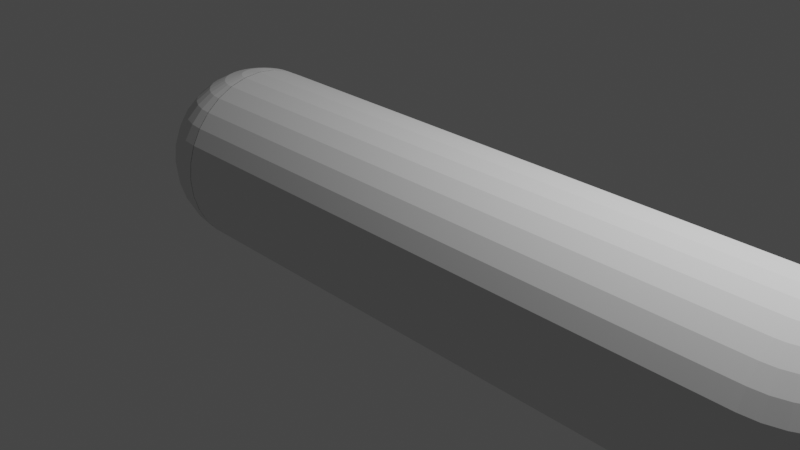 # Source: sausage.blend  (saved by Blender 3.1.7; exported with 4.5.12 LTS)
import bpy
from mathutils import Matrix  # noqa: F401  (used for matrix-valued properties, if any)

bpy.ops.wm.read_factory_settings(use_empty=True)
scene = bpy.context.scene
scene.name = 'Scene'

# ---- collections
col_collection = bpy.data.collections.new('Collection'); scene.collection.children.link(col_collection)

# ---- world
world_world = bpy.data.worlds.new('World'); scene.world = world_world
world_world.use_nodes = True; world_world.node_tree.nodes.clear()
_N = world_world.node_tree.nodes; _L = world_world.node_tree.links
n0 = _N.new('ShaderNodeOutputWorld'); n0.name = 'World Output'; n0.location = (300, 300)
n1 = _N.new('ShaderNodeBackground'); n1.name = 'Background'; n1.location = (10, 300)
n1.inputs[0].default_value = (0.05088, 0.05088, 0.05088, 1.0)
_L.new(n1.outputs[0], n0.inputs[0])
n0.is_active_output = True
world_world.color = (0.05088, 0.05088, 0.05088)
world_world.use_sun_shadow = False
world_world.sun_shadow_jitter_overblur = 0.0

# ---- cameras
cam_camera = bpy.data.cameras.new('Camera')
cam_camera.clip_end = 100.0
cam_camera.ortho_scale = 7.314

# ---- lights
light_light = bpy.data.lights.new('Light', 'POINT')
light_light.transmission_factor = 0.0
light_light.energy = 1000.0
light_light.shadow_soft_size = 0.1
light_light.shadow_maximum_resolution = 0.006
light_light.use_absolute_resolution = True

# ---- meshes
me_cylinder = bpy.data.meshes.new('Cylinder')
me_cylinder.from_pydata([(5.46e-08, 1.0, -2.249), (-1.475e-07, 1.0, 4.374), (0.1951, 0.9808, -2.249), (0.1951, 0.9808, 4.374), (0.3827, 0.9239, -2.249), (0.3827, 0.9239, 4.374), (0.5556, 0.8315, -2.249), (0.5556, 0.8315, 4.374), (0.7071, 0.7071, -2.249), (0.7071, 0.7071, 4.374), (0.8315, 0.5556, -2.249), (0.8315, 0.5556, 4.374), (0.9239, 0.3827, -2.249), (0.9239, 0.3827, 4.374), (0.9808, 0.1951, -2.249), (0.9808, 0.1951, 4.374), (1.0, -4.371e-08, -2.249), (1.0, -4.371e-08, 4.374), (0.9808, -0.1951, -2.249), (0.9808, -0.1951, 4.374), (0.9239, -0.3827, -2.249), (0.9239, -0.3827, 4.374), (0.8315, -0.5556, -2.249), (0.8315, -0.5556, 4.374), (0.7071, -0.7071, -2.249), (0.7071, -0.7071, 4.374), (0.5556, -0.8315, -2.249), (0.5556, -0.8315, 4.374), (0.3827, -0.9239, -2.249), (0.3827, -0.9239, 4.374), (0.1951, -0.9808, -2.249), (0.1951, -0.9808, 4.374), (-3.282e-08, -1.0, -2.249), (-2.349e-07, -1.0, 4.374), (-0.1951, -0.9808, -2.249), (-0.1951, -0.9808, 4.374), (-0.3827, -0.9239, -2.249), (-0.3827, -0.9239, 4.374), (-0.5556, -0.8315, -2.249), (-0.5556, -0.8315, 4.374), (-0.7071, -0.7071, -2.249), (-0.7071, -0.7071, 4.374), (-0.8315, -0.5556, -2.249), (-0.8315, -0.5556, 4.374), (-0.9239, -0.3827, -2.249), (-0.9239, -0.3827, 4.374), (-0.9808, -0.1951, -2.249), (-0.9808, -0.1951, 4.374), (-1.0, 1.192e-08, -2.249), (-1.0, 1.192e-08, 4.374), (-0.9808, 0.1951, -2.249), (-0.9808, 0.1951, 4.374), (-0.9239, 0.3827, -2.249), (-0.9239, 0.3827, 4.374), (-0.8315, 0.5556, -2.249), (-0.8315, 0.5556, 4.374), (-0.7071, 0.7071, -2.249), (-0.7071, 0.7071, 4.374), (-0.5556, 0.8315, -2.249), (-0.5556, 0.8315, 4.374), (-0.3827, 0.9239, -2.249), (-0.3827, 0.9239, 4.374), (-0.1951, 0.9808, -2.249), (-0.1951, 0.9808, 4.374), (0.9239, 0.3827, -2.254), (0.8315, 0.5556, -2.254), (0.7071, 0.7071, -2.254), (0.5556, 0.8315, -2.254), (0.3827, 0.9239, -2.254), (0.1951, 0.9808, -2.254), (1.422e-07, 1.0, -2.254), (-0.3827, 0.9239, -2.254), (-0.5556, 0.8315, -2.254), (-0.7071, 0.7071, -2.254), (-0.8315, 0.5556, -2.254), (-0.9239, 0.3827, -2.254), (-0.9808, 0.1951, -2.254), (0.9808, 0.1951, -2.254), (-0.9808, 0.1951, 4.373), (-0.9239, 0.3827, 4.373), (-0.8315, 0.5556, 4.373), (-0.7071, 0.7071, 4.373), (-0.5556, 0.8315, 4.373), (-0.3827, 0.9239, 4.373), (-0.1951, 0.9808, 4.373), (0.5556, 0.8315, 4.373), (0.7071, 0.7071, 4.373), (0.8315, 0.5556, 4.373), (-0.9808, 0.1913, 4.411), (-0.9239, 0.3753, 4.448), (-0.8315, 0.5449, 4.482), (-0.7071, 0.6935, 4.511), (-0.5556, 0.8155, 4.535), (-0.3827, 0.9061, 4.554), (-0.1951, 0.9619, 4.565), (-1.56e-07, 0.9808, 4.568), (0.1951, 0.9619, 4.565), (0.3827, 0.9061, 4.554), (0.5556, 0.8155, 4.535), (0.7071, 0.6935, 4.511), (0.8315, 0.5449, 4.482), (0.9239, 0.3753, 4.448), (0.9808, 0.1913, 4.411), (-0.9808, 0.1802, 4.448), (-0.9239, 0.3536, 4.52), (-0.8315, 0.5133, 4.586), (-0.7071, 0.6533, 4.644), (-0.5556, 0.7682, 4.691), (-0.3827, 0.8536, 4.727), (-0.1951, 0.9061, 4.749), (-1.642e-07, 0.9239, 4.756), (0.1951, 0.9061, 4.749), (0.3827, 0.8536, 4.727), (0.5556, 0.7682, 4.691), (0.7071, 0.6533, 4.644), (0.8315, 0.5133, 4.586), (0.9239, 0.3536, 4.52), (0.9808, 0.1802, 4.448), (-0.9808, 0.1622, 4.482), (-0.9239, 0.3182, 4.586), (-0.8315, 0.4619, 4.682), (-0.7071, 0.5879, 4.766), (-0.5556, 0.6913, 4.835), (-0.3827, 0.7682, 4.887), (-0.1951, 0.8155, 4.918), (-1.717e-07, 0.8315, 4.929), (0.1951, 0.8155, 4.918), (0.3827, 0.7682, 4.887), (0.5556, 0.6913, 4.835), (0.7071, 0.5879, 4.766), (0.8315, 0.4619, 4.682), (0.9239, 0.3182, 4.586), (0.9808, 0.1622, 4.482), (-0.9808, 0.1379, 4.511), (-0.9239, 0.2706, 4.644), (-0.8315, 0.3928, 4.766), (-0.7071, 0.5, 4.873), (-0.5556, 0.5879, 4.961), (-0.3827, 0.6533, 5.027), (-0.1951, 0.6935, 5.067), (-1.784e-07, 0.7071, 5.08), (0.1951, 0.6935, 5.067), (0.3827, 0.6533, 5.027), (0.5556, 0.5879, 4.961), (0.7071, 0.5, 4.873), (0.8315, 0.3928, 4.766), (0.9239, 0.2706, 4.644), (0.9808, 0.1379, 4.511), (-0.9808, 0.1084, 4.535), (-0.9239, 0.2126, 4.691), (-0.8315, 0.3087, 4.835), (-0.7071, 0.3928, 4.961), (-0.5556, 0.4619, 5.065), (-0.3827, 0.5133, 5.141), (-0.1951, 0.5449, 5.189), (-1.838e-07, 0.5556, 5.205), (0.1951, 0.5449, 5.189), (0.3827, 0.5133, 5.141), (0.5556, 0.4619, 5.065), (0.7071, 0.3928, 4.961), (0.8315, 0.3087, 4.835), (0.9239, 0.2126, 4.691), (0.9808, 0.1084, 4.535), (-0.9808, 0.07466, 4.554), (-0.9239, 0.1464, 4.727), (-0.8315, 0.2126, 4.887), (-0.7071, 0.2706, 5.027), (-0.5556, 0.3182, 5.141), (-0.3827, 0.3536, 5.227), (-0.1951, 0.3753, 5.279), (-1.878e-07, 0.3827, 5.297), (0.1951, 0.3753, 5.279), (0.3827, 0.3536, 5.227), (0.5556, 0.3182, 5.141), (0.7071, 0.2706, 5.027), (0.8315, 0.2126, 4.887), (0.9239, 0.1464, 4.727), (0.9808, 0.07466, 4.554), (-0.9808, 0.03806, 4.565), (-0.9239, 0.07466, 4.749), (-0.8315, 0.1084, 4.918), (-0.7071, 0.1379, 5.067), (-0.5556, 0.1622, 5.189), (-0.3827, 0.1802, 5.279), (-0.1951, 0.1913, 5.335), (-1.903e-07, 0.1951, 5.354), (0.1951, 0.1913, 5.335), (0.3827, 0.1802, 5.279), (0.5556, 0.1622, 5.189), (0.7071, 0.1379, 5.067), (0.8315, 0.1084, 4.918), (0.9239, 0.07466, 4.749), (0.9808, 0.03806, 4.565), (-0.9808, -6.874e-08, 4.568), (-0.9239, -1.209e-07, 4.756), (-0.8315, -1.134e-07, 4.929), (-0.7071, -4.638e-08, 5.08), (-0.5556, -9.109e-08, 5.205), (-0.3827, -1.658e-08, 5.297), (-0.1951, -9.109e-08, 5.354), (-1.912e-07, -1.656e-07, 5.373), (0.1951, -9.109e-08, 5.354), (0.3827, -1.507e-07, 5.297), (0.5556, -1.06e-07, 5.205), (0.7071, -4.638e-08, 5.08), (0.8315, -1.134e-07, 4.929), (0.9239, -9.854e-08, 4.756), (0.9808, -7.619e-08, 4.568), (-0.9808, -0.03806, 4.565), (-0.9239, -0.07466, 4.749), (-0.8315, -0.1084, 4.918), (-0.7071, -0.1379, 5.067), (-0.5556, -0.1622, 5.189), (-0.3827, -0.1802, 5.279), (-0.1951, -0.1913, 5.335), (-1.903e-07, -0.1951, 5.354), (0.1951, -0.1913, 5.335), (0.3827, -0.1802, 5.279), (0.5556, -0.1622, 5.189), (0.7071, -0.1379, 5.067), (0.8315, -0.1084, 4.918), (0.9239, -0.07466, 4.749), (0.9808, -0.03806, 4.565), (-0.9808, -0.07466, 4.554), (-0.9239, -0.1464, 4.727), (-0.8315, -0.2126, 4.887), (-0.7071, -0.2706, 5.027), (-0.5556, -0.3182, 5.141), (-0.3827, -0.3536, 5.227), (-0.1951, -0.3753, 5.279), (-1.878e-07, -0.3827, 5.297), (0.1951, -0.3753, 5.279), (0.3827, -0.3536, 5.227), (0.5556, -0.3182, 5.141), (0.7071, -0.2706, 5.027), (0.8315, -0.2126, 4.887), (0.9239, -0.1464, 4.727), (0.9808, -0.07466, 4.554), (-0.9808, -0.1084, 4.535), (-0.9239, -0.2126, 4.691), (-0.8315, -0.3087, 4.835), (-0.7071, -0.3928, 4.961), (-0.5556, -0.4619, 5.065), (-0.3827, -0.5133, 5.141), (-0.1951, -0.5449, 5.189), (-1.838e-07, -0.5556, 5.205), (0.1951, -0.5449, 5.189), (0.3827, -0.5133, 5.141), (0.5556, -0.4619, 5.065), (0.7071, -0.3928, 4.961), (0.8315, -0.3087, 4.835), (0.9239, -0.2126, 4.691), (0.9808, -0.1084, 4.535), (-0.9808, -0.1379, 4.511), (-0.9239, -0.2706, 4.644), (-0.8315, -0.3928, 4.766), (-0.7071, -0.5, 4.873), (-0.5556, -0.5879, 4.961), (-0.3827, -0.6533, 5.027), (-0.1951, -0.6935, 5.067), (-1.784e-07, -0.7071, 5.08), (0.1951, -0.6935, 5.067), (0.3827, -0.6533, 5.027), (0.5556, -0.5879, 4.961), (0.7071, -0.5, 4.873), (0.8315, -0.3928, 4.766), (0.9239, -0.2706, 4.644), (0.9808, -0.1379, 4.511), (-0.9808, -0.1622, 4.482), (-0.9239, -0.3182, 4.586), (-0.8315, -0.4619, 4.682), (-0.7071, -0.5879, 4.766), (-0.5556, -0.6913, 4.835), (-0.3827, -0.7682, 4.887), (-0.1951, -0.8155, 4.918), (-1.717e-07, -0.8315, 4.929), (0.1951, -0.8155, 4.918), (0.3827, -0.7682, 4.887), (0.5556, -0.6913, 4.835), (0.7071, -0.5879, 4.766), (0.8315, -0.4619, 4.682), (0.9239, -0.3182, 4.586), (0.9808, -0.1622, 4.482), (-0.9808, -0.1802, 4.448), (-0.9239, -0.3536, 4.52), (-0.8315, -0.5133, 4.586), (-0.7071, -0.6533, 4.644), (-0.5556, -0.7682, 4.691), (-0.3827, -0.8536, 4.727), (-0.1951, -0.9061, 4.749), (-1.642e-07, -0.9239, 4.756), (0.1951, -0.9061, 4.749), (0.3827, -0.8536, 4.727), (0.5556, -0.7682, 4.691), (0.7071, -0.6533, 4.644), (0.8315, -0.5133, 4.586), (0.9239, -0.3536, 4.52), (0.9808, -0.1802, 4.448), (-0.9808, -0.1913, 4.411), (-0.9239, -0.3753, 4.448), (-0.8315, -0.5449, 4.482), (-0.7071, -0.6935, 4.511), (-0.5556, -0.8155, 4.535), (-0.3827, -0.9061, 4.554), (-0.1951, -0.9619, 4.565), (-1.56e-07, -0.9808, 4.568), (0.1951, -0.9619, 4.565), (0.3827, -0.9061, 4.554), (0.5556, -0.8155, 4.535), (0.7071, -0.6935, 4.511), (0.8315, -0.5449, 4.482), (0.9239, -0.3753, 4.448), (0.9808, -0.1913, 4.411), (-0.9808, -0.1951, 4.373), (-0.9239, -0.3827, 4.373), (-0.8315, -0.5556, 4.373), (-0.7071, -0.7071, 4.373), (-0.5556, -0.8315, 4.373), (-0.3827, -0.9239, 4.373), (-0.1951, -0.9808, 4.373), (-1.475e-07, -1.0, 4.373), (0.1951, -0.9808, 4.373), (0.3827, -0.9239, 4.373), (0.5556, -0.8315, 4.373), (0.7071, -0.7071, 4.373), (0.8315, -0.5556, 4.373), (0.9239, -0.3827, 4.373), (0.9808, -0.1951, 4.373), (1.0, -8.742e-08, -2.254), (-1.0, -1.209e-07, 4.373), (-1.475e-07, 1.0, 4.373), (0.1951, 0.9808, 4.373), (0.3827, 0.9239, 4.373), (0.9239, 0.3827, 4.373), (0.9808, 0.1951, 4.373), (1.0, -8.742e-08, 4.373), (-0.5556, -0.8315, -2.254), (-0.3827, -0.9239, -2.254), (-0.7071, -0.7071, -2.254), (-0.8315, -0.5556, -2.254), (-0.9239, -0.3827, -2.254), (-0.9808, -0.1951, -2.254), (0.9808, -0.1951, -2.254), (0.9239, -0.3827, -2.254), (0.8315, -0.5556, -2.254), (0.7071, -0.7071, -2.254), (0.5556, -0.8315, -2.254), (0.3827, -0.9239, -2.254), (0.1951, -0.9808, -2.254), (1.422e-07, -1.0, -2.254), (-0.1951, -0.9808, -2.254), (-0.5556, -0.8155, -2.416), (-0.3827, -0.9061, -2.434), (-0.7071, -0.6935, -2.392), (-0.8315, -0.5449, -2.362), (-0.9239, -0.3753, -2.328), (-0.9808, -0.1913, -2.292), (0.9808, -0.1913, -2.292), (0.9239, -0.3753, -2.328), (0.8315, -0.5449, -2.362), (0.7071, -0.6935, -2.392), (0.5556, -0.8155, -2.416), (0.3827, -0.9061, -2.434), (0.1951, -0.9619, -2.445), (1.507e-07, -0.9808, -2.449), (-0.1951, -0.9619, -2.445), (-0.5556, -0.7682, -2.572), (-0.3827, -0.8536, -2.607), (-0.7071, -0.6533, -2.524), (-0.8315, -0.5133, -2.466), (-0.9239, -0.3536, -2.4), (-0.9808, -0.1802, -2.328), (0.9808, -0.1802, -2.328), (-1.0, -1.682e-07, -2.254), (0.9239, -0.3536, -2.4), (0.8315, -0.5133, -2.466), (0.7071, -0.6533, -2.524), (0.5556, -0.7682, -2.572), (0.3827, -0.8536, -2.607), (0.1951, -0.9061, -2.629), (1.589e-07, -0.9239, -2.636), (-0.1951, -0.9061, -2.629), (-0.5556, -0.6913, -2.716), (-0.3827, -0.7682, -2.767), (-0.7071, -0.5879, -2.647), (-0.8315, -0.4619, -2.562), (-0.9239, -0.3182, -2.466), (-0.9808, -0.1622, -2.362), (0.9808, -0.1622, -2.362), (0.9239, -0.3182, -2.466), (0.8315, -0.4619, -2.562), (0.7071, -0.5879, -2.647), (0.5556, -0.6913, -2.716), (0.3827, -0.7682, -2.767), (0.1951, -0.8155, -2.799), (1.665e-07, -0.8315, -2.809), (-0.1951, -0.8155, -2.799), (-0.5556, -0.5879, -2.842), (-0.3827, -0.6533, -2.907), (-0.7071, -0.5, -2.754), (-0.8315, -0.3928, -2.647), (-0.9239, -0.2706, -2.524), (-0.9808, -0.1379, -2.392), (0.9808, -0.1379, -2.392), (0.9239, -0.2706, -2.524), (0.8315, -0.3928, -2.647), (0.7071, -0.5, -2.754), (0.5556, -0.5879, -2.842), (0.3827, -0.6533, -2.907), (0.1951, -0.6935, -2.947), (1.731e-07, -0.7071, -2.961), (-0.1951, -0.6935, -2.947), (-0.5556, -0.4619, -2.945), (-0.3827, -0.5133, -3.022), (-0.7071, -0.3928, -2.842), (-0.8315, -0.3087, -2.716), (-0.9239, -0.2126, -2.572), (-0.9808, -0.1084, -2.416), (0.9808, -0.1084, -2.416), (0.9239, -0.2126, -2.572), (0.8315, -0.3087, -2.716), (0.7071, -0.3928, -2.842), (0.5556, -0.4619, -2.945), (0.3827, -0.5133, -3.022), (0.1951, -0.5449, -3.069), (1.786e-07, -0.5556, -3.085), (-0.1951, -0.5449, -3.069), (-0.5556, -0.3182, -3.022), (-0.3827, -0.3536, -3.107), (-0.7071, -0.2706, -2.907), (-0.8315, -0.2126, -2.767), (-0.9239, -0.1464, -2.607), (-0.9808, -0.07466, -2.434), (0.9808, -0.07466, -2.434), (0.9239, -0.1464, -2.607), (0.8315, -0.2126, -2.767), (0.7071, -0.2706, -2.907), (0.5556, -0.3182, -3.022), (0.3827, -0.3536, -3.107), (0.1951, -0.3753, -3.16), (1.826e-07, -0.3827, -3.178), (-0.1951, -0.3753, -3.16), (-0.5556, -0.1622, -3.069), (-0.3827, -0.1802, -3.16), (-0.7071, -0.1379, -2.947), (-0.8315, -0.1084, -2.799), (-0.9239, -0.07466, -2.629), (-0.9808, -0.03806, -2.445), (0.9808, -0.03806, -2.445), (0.9239, -0.07466, -2.629), (0.8315, -0.1084, -2.799), (0.7071, -0.1379, -2.947), (0.5556, -0.1622, -3.069), (0.3827, -0.1802, -3.16), (0.1951, -0.1913, -3.216), (1.851e-07, -0.1951, -3.234), (-0.1951, -0.1913, -3.216), (-0.5556, -4.638e-08, -3.085), (-0.3827, -1.68e-09, -3.178), (-0.7071, -9.109e-08, -2.961), (-0.8315, 5.771e-09, -2.809), (-0.9239, -4.638e-08, -2.636), (-0.9808, -7.246e-08, -2.449), (0.9808, -6.874e-08, -2.449), (0.9239, -6.128e-08, -2.636), (0.8315, 5.771e-09, -2.809), (0.7071, -9.109e-08, -2.961), (0.5556, -3.148e-08, -3.085), (0.3827, 1.175e-07, -3.178), (0.1951, 7.283e-08, -3.234), (1.859e-07, 3.858e-07, -3.254), (-0.1951, 7.283e-08, -3.234), (-0.5556, 0.1622, -3.069), (-0.3827, 0.1802, -3.16), (-0.7071, 0.1379, -2.947), (-0.8315, 0.1084, -2.799), (-0.9239, 0.07466, -2.629), (-0.9808, 0.03806, -2.445), (0.9808, 0.03806, -2.445), (0.9239, 0.07466, -2.629), (0.8315, 0.1084, -2.799), (0.7071, 0.1379, -2.947), (0.5556, 0.1622, -3.069), (0.3827, 0.1802, -3.16), (0.1951, 0.1913, -3.216), (1.851e-07, 0.1951, -3.234), (-0.1951, 0.1913, -3.216), (-0.5556, 0.3182, -3.022), (-0.3827, 0.3536, -3.107), (-0.7071, 0.2706, -2.907), (-0.8315, 0.2126, -2.767), (-0.9239, 0.1464, -2.607), (-0.9808, 0.07466, -2.434), (0.9808, 0.07466, -2.434), (0.9239, 0.1464, -2.607), (0.8315, 0.2126, -2.767), (0.7071, 0.2706, -2.907), (0.5556, 0.3182, -3.022), (0.3827, 0.3536, -3.107), (0.1951, 0.3753, -3.16), (1.826e-07, 0.3827, -3.178), (-0.1951, 0.3753, -3.16), (-0.5556, 0.4619, -2.945), (-0.3827, 0.5133, -3.022), (-0.7071, 0.3928, -2.842), (-0.8315, 0.3087, -2.716), (-0.9239, 0.2126, -2.572), (-0.9808, 0.1084, -2.416), (0.9808, 0.1084, -2.416), (0.9239, 0.2126, -2.572), (0.8315, 0.3087, -2.716), (0.7071, 0.3928, -2.842), (0.5556, 0.4619, -2.945), (0.3827, 0.5133, -3.022), (0.1951, 0.5449, -3.069), (1.786e-07, 0.5556, -3.085), (-0.1951, 0.5449, -3.069), (-0.5556, 0.5879, -2.842), (-0.3827, 0.6533, -2.907), (-0.7071, 0.5, -2.754), (-0.8315, 0.3928, -2.647), (-0.9239, 0.2706, -2.524), (-0.9808, 0.1379, -2.392), (0.9808, 0.1379, -2.392), (0.9239, 0.2706, -2.524), (0.8315, 0.3928, -2.647), (0.7071, 0.5, -2.754), (0.5556, 0.5879, -2.842), (0.3827, 0.6533, -2.907), (0.1951, 0.6935, -2.947), (1.731e-07, 0.7071, -2.961), (-0.1951, 0.6935, -2.947), (-0.5556, 0.6913, -2.716), (-0.3827, 0.7682, -2.767), (-0.7071, 0.5879, -2.647), (-0.8315, 0.4619, -2.562), (-0.9239, 0.3182, -2.466), (-0.9808, 0.1622, -2.362), (0.9808, 0.1622, -2.362), (0.9239, 0.3182, -2.466), (0.8315, 0.4619, -2.562), (0.7071, 0.5879, -2.647), (0.5556, 0.6913, -2.716), (0.3827, 0.7682, -2.767), (0.1951, 0.8155, -2.799), (1.665e-07, 0.8315, -2.809), (-0.1951, 0.8155, -2.799), (-0.5556, 0.7682, -2.572), (-0.3827, 0.8536, -2.607), (-0.7071, 0.6533, -2.524), (-0.8315, 0.5133, -2.466), (-0.9239, 0.3536, -2.4), (-0.9808, 0.1802, -2.328), (0.9808, 0.1802, -2.328), (0.9239, 0.3536, -2.4), (0.8315, 0.5133, -2.466), (0.7071, 0.6533, -2.524), (0.5556, 0.7682, -2.572), (0.3827, 0.8536, -2.607), (0.1951, 0.9061, -2.629), (1.589e-07, 0.9239, -2.636), (-0.1951, 0.9061, -2.629), (-0.5556, 0.8155, -2.416), (-0.3827, 0.9061, -2.434), (-0.7071, 0.6935, -2.392), (-0.8315, 0.5449, -2.362), (-0.9239, 0.3753, -2.328), (-0.9808, 0.1913, -2.292), (0.9808, 0.1913, -2.292), (0.9239, 0.3753, -2.328), (0.8315, 0.5449, -2.362), (0.7071, 0.6935, -2.392), (0.5556, 0.8155, -2.416), (0.3827, 0.9061, -2.434), (0.1951, 0.9619, -2.445), (1.507e-07, 0.9808, -2.449), (-0.1951, 0.9619, -2.445), (-0.1951, 0.9808, -2.254)], [], [(0, 1, 3, 2), (2, 3, 5, 4), (4, 5, 7, 6), (6, 7, 9, 8), (8, 9, 11, 10), (10, 11, 13, 12), (12, 13, 15, 14), (14, 15, 17, 16), (16, 17, 19, 18), (18, 19, 21, 20), (20, 21, 23, 22), (22, 23, 25, 24), (24, 25, 27, 26), (26, 27, 29, 28), (28, 29, 31, 30), (30, 31, 33, 32), (32, 33, 35, 34), (34, 35, 37, 36), (36, 37, 39, 38), (38, 39, 41, 40), (40, 41, 43, 42), (42, 43, 45, 44), (44, 45, 47, 46), (46, 47, 49, 48), (48, 49, 51, 50), (50, 51, 53, 52), (52, 53, 55, 54), (54, 55, 57, 56), (56, 57, 59, 58), (58, 59, 61, 60), (3, 1, 63, 61, 59, 57, 55, 53, 51, 49, 47, 45, 43, 41, 39, 37, 35, 33, 31, 29, 27, 25, 23, 21, 19, 17, 15, 13, 11, 9, 7, 5), (60, 61, 63, 62), (62, 63, 1, 0), (0, 2, 4, 6, 8, 10, 12, 14, 16, 18, 20, 22, 24, 26, 28, 30, 32, 34, 36, 38, 40, 42, 44, 46, 48, 50, 52, 54, 56, 58, 60, 62), (335, 334, 102), (331, 330, 95, 96), (79, 78, 88, 89), (332, 331, 96, 97), (80, 79, 89, 90), (85, 332, 97, 98), (81, 80, 90, 91), (86, 85, 98, 99), (82, 81, 91, 92), (87, 86, 99, 100), (83, 82, 92, 93), (333, 87, 100, 101), (84, 83, 93, 94), (334, 333, 101, 102), (330, 84, 94, 95), (78, 329, 88), (102, 101, 116, 117), (95, 94, 109, 110), (88, 329, 103), (335, 102, 117), (96, 95, 110, 111), (89, 88, 103, 104), (97, 96, 111, 112), (90, 89, 104, 105), (98, 97, 112, 113), (91, 90, 105, 106), (99, 98, 113, 114), (92, 91, 106, 107), (100, 99, 114, 115), (93, 92, 107, 108), (101, 100, 115, 116), (94, 93, 108, 109), (106, 105, 120, 121), (114, 113, 128, 129), (107, 106, 121, 122), (115, 114, 129, 130), (108, 107, 122, 123), (116, 115, 130, 131), (109, 108, 123, 124), (117, 116, 131, 132), (110, 109, 124, 125), (103, 329, 118), (335, 117, 132), (111, 110, 125, 126), (104, 103, 118, 119), (112, 111, 126, 127), (105, 104, 119, 120), (113, 112, 127, 128), (125, 124, 139, 140), (118, 329, 133), (335, 132, 147), (126, 125, 140, 141), (119, 118, 133, 134), (127, 126, 141, 142), (120, 119, 134, 135), (128, 127, 142, 143), (121, 120, 135, 136), (129, 128, 143, 144), (122, 121, 136, 137), (130, 129, 144, 145), (123, 122, 137, 138), (131, 130, 145, 146), (124, 123, 138, 139), (132, 131, 146, 147), (144, 143, 158, 159), (137, 136, 151, 152), (145, 144, 159, 160), (138, 137, 152, 153), (146, 145, 160, 161), (139, 138, 153, 154), (147, 146, 161, 162), (140, 139, 154, 155), (133, 329, 148), (335, 147, 162), (141, 140, 155, 156), (134, 133, 148, 149), (142, 141, 156, 157), (135, 134, 149, 150), (143, 142, 157, 158), (136, 135, 150, 151), (335, 162, 177), (156, 155, 170, 171), (149, 148, 163, 164), (157, 156, 171, 172), (150, 149, 164, 165), (158, 157, 172, 173), (151, 150, 165, 166), (159, 158, 173, 174), (152, 151, 166, 167), (160, 159, 174, 175), (153, 152, 167, 168), (161, 160, 175, 176), (154, 153, 168, 169), (162, 161, 176, 177), (155, 154, 169, 170), (148, 329, 163), (175, 174, 189, 190), (168, 167, 182, 183), (176, 175, 190, 191), (169, 168, 183, 184), (177, 176, 191, 192), (170, 169, 184, 185), (163, 329, 178), (335, 177, 192), (171, 170, 185, 186), (164, 163, 178, 179), (172, 171, 186, 187), (165, 164, 179, 180), (173, 172, 187, 188), (166, 165, 180, 181), (174, 173, 188, 189), (167, 166, 181, 182), (179, 178, 193, 194), (187, 186, 201, 202), (180, 179, 194, 195), (188, 187, 202, 203), (181, 180, 195, 196), (189, 188, 203, 204), (182, 181, 196, 197), (190, 189, 204, 205), (183, 182, 197, 198), (191, 190, 205, 206), (184, 183, 198, 199), (192, 191, 206, 207), (185, 184, 199, 200), (178, 329, 193), (335, 192, 207), (186, 185, 200, 201), (198, 197, 212, 213), (206, 205, 220, 221), (199, 198, 213, 214), (207, 206, 221, 222), (200, 199, 214, 215), (193, 329, 208), (335, 207, 222), (201, 200, 215, 216), (194, 193, 208, 209), (202, 201, 216, 217), (195, 194, 209, 210), (203, 202, 217, 218), (196, 195, 210, 211), (204, 203, 218, 219), (197, 196, 211, 212), (205, 204, 219, 220), (217, 216, 231, 232), (210, 209, 224, 225), (218, 217, 232, 233), (211, 210, 225, 226), (219, 218, 233, 234), (212, 211, 226, 227), (220, 219, 234, 235), (213, 212, 227, 228), (221, 220, 235, 236), (214, 213, 228, 229), (222, 221, 236, 237), (215, 214, 229, 230), (208, 329, 223), (335, 222, 237), (216, 215, 230, 231), (209, 208, 223, 224), (236, 235, 250, 251), (229, 228, 243, 244), (237, 236, 251, 252), (230, 229, 244, 245), (223, 329, 238), (335, 237, 252), (231, 230, 245, 246), (224, 223, 238, 239), (232, 231, 246, 247), (225, 224, 239, 240), (233, 232, 247, 248), (226, 225, 240, 241), (234, 233, 248, 249), (227, 226, 241, 242), (235, 234, 249, 250), (228, 227, 242, 243), (240, 239, 254, 255), (248, 247, 262, 263), (241, 240, 255, 256), (249, 248, 263, 264), (242, 241, 256, 257), (250, 249, 264, 265), (243, 242, 257, 258), (251, 250, 265, 266), (244, 243, 258, 259), (252, 251, 266, 267), (245, 244, 259, 260), (238, 329, 253), (335, 252, 267), (246, 245, 260, 261), (239, 238, 253, 254), (247, 246, 261, 262), (259, 258, 273, 274), (267, 266, 281, 282), (260, 259, 274, 275), (253, 329, 268), (335, 267, 282), (261, 260, 275, 276), (254, 253, 268, 269), (262, 261, 276, 277), (255, 254, 269, 270), (263, 262, 277, 278), (256, 255, 270, 271), (264, 263, 278, 279), (257, 256, 271, 272), (265, 264, 279, 280), (258, 257, 272, 273), (266, 265, 280, 281), (278, 277, 292, 293), (271, 270, 285, 286), (279, 278, 293, 294), (272, 271, 286, 287), (280, 279, 294, 295), (273, 272, 287, 288), (281, 280, 295, 296), (274, 273, 288, 289), (282, 281, 296, 297), (275, 274, 289, 290), (268, 329, 283), (335, 282, 297), (276, 275, 290, 291), (269, 268, 283, 284), (277, 276, 291, 292), (270, 269, 284, 285), (297, 296, 311, 312), (290, 289, 304, 305), (283, 329, 298), (335, 297, 312), (291, 290, 305, 306), (284, 283, 298, 299), (292, 291, 306, 307), (285, 284, 299, 300), (293, 292, 307, 308), (286, 285, 300, 301), (294, 293, 308, 309), (287, 286, 301, 302), (295, 294, 309, 310), (288, 287, 302, 303), (296, 295, 310, 311), (289, 288, 303, 304), (309, 308, 323, 324), (302, 301, 316, 317), (310, 309, 324, 325), (303, 302, 317, 318), (311, 310, 325, 326), (304, 303, 318, 319), (312, 311, 326, 327), (305, 304, 319, 320), (298, 329, 313), (335, 312, 327), (306, 305, 320, 321), (299, 298, 313, 314), (307, 306, 321, 322), (300, 299, 314, 315), (308, 307, 322, 323), (301, 300, 315, 316), (340, 341, 356, 355), (348, 349, 364, 363), (345, 346, 361, 360), (350, 337, 352, 365), (342, 343, 358, 357), (338, 339, 354, 353), (346, 347, 362, 361), (328, 342, 357), (336, 338, 353, 351), (343, 344, 359, 358), (341, 373, 356), (344, 345, 360, 359), (337, 336, 351, 352), (339, 340, 355, 354), (349, 350, 365, 364), (347, 348, 363, 362), (351, 353, 368, 366), (358, 359, 375, 374), (356, 373, 371), (359, 360, 376, 375), (352, 351, 366, 367), (364, 365, 381, 380), (354, 355, 370, 369), (362, 363, 379, 378), (355, 356, 371, 370), (363, 364, 380, 379), (360, 361, 377, 376), (365, 352, 367, 381), (357, 358, 374, 372), (353, 354, 369, 368), (361, 362, 378, 377), (328, 357, 372), (376, 377, 392, 391), (381, 367, 383, 396), (372, 374, 389, 388), (368, 369, 385, 384), (377, 378, 393, 392), (328, 372, 388), (366, 368, 384, 382), (374, 375, 390, 389), (371, 373, 387), (375, 376, 391, 390), (367, 366, 382, 383), (369, 370, 386, 385), (380, 381, 396, 395), (378, 379, 394, 393), (370, 371, 387, 386), (379, 380, 395, 394), (387, 373, 402), (390, 391, 406, 405), (383, 382, 397, 398), (385, 386, 401, 400), (395, 396, 411, 410), (393, 394, 409, 408), (386, 387, 402, 401), (394, 395, 410, 409), (391, 392, 407, 406), (396, 383, 398, 411), (388, 389, 404, 403), (384, 385, 400, 399), (392, 393, 408, 407), (328, 388, 403), (382, 384, 399, 397), (389, 390, 405, 404), (411, 398, 413, 426), (403, 404, 419, 418), (399, 400, 415, 414), (407, 408, 423, 422), (328, 403, 418), (397, 399, 414, 412), (404, 405, 420, 419), (402, 373, 417), (405, 406, 421, 420), (398, 397, 412, 413), (400, 401, 416, 415), (410, 411, 426, 425), (408, 409, 424, 423), (401, 402, 417, 416), (409, 410, 425, 424), (406, 407, 422, 421), (420, 421, 436, 435), (413, 412, 427, 428), (415, 416, 431, 430), (425, 426, 441, 440), (423, 424, 439, 438), (416, 417, 432, 431), (424, 425, 440, 439), (421, 422, 437, 436), (426, 413, 428, 441), (418, 419, 434, 433), (414, 415, 430, 429), (422, 423, 438, 437), (328, 418, 433), (412, 414, 429, 427), (419, 420, 435, 434), (417, 373, 432), (433, 434, 449, 448), (429, 430, 445, 444), (437, 438, 453, 452), (328, 433, 448), (427, 429, 444, 442), (434, 435, 450, 449), (432, 373, 447), (435, 436, 451, 450), (428, 427, 442, 443), (430, 431, 446, 445), (440, 441, 456, 455), (438, 439, 454, 453), (431, 432, 447, 446), (439, 440, 455, 454), (436, 437, 452, 451), (441, 428, 443, 456), (443, 442, 457, 458), (445, 446, 461, 460), (455, 456, 471, 470), (453, 454, 469, 468), (446, 447, 462, 461), (454, 455, 470, 469), (451, 452, 467, 466), (456, 443, 458, 471), (448, 449, 464, 463), (444, 445, 460, 459), (452, 453, 468, 467), (328, 448, 463), (442, 444, 459, 457), (449, 450, 465, 464), (447, 373, 462), (450, 451, 466, 465), (459, 460, 475, 474), (467, 468, 483, 482), (328, 463, 478), (457, 459, 474, 472), (464, 465, 480, 479), (462, 373, 477), (465, 466, 481, 480), (458, 457, 472, 473), (460, 461, 476, 475), (470, 471, 486, 485), (468, 469, 484, 483), (461, 462, 477, 476), (469, 470, 485, 484), (466, 467, 482, 481), (471, 458, 473, 486), (463, 464, 479, 478), (485, 486, 501, 500), (483, 484, 499, 498), (476, 477, 492, 491), (484, 485, 500, 499), (481, 482, 497, 496), (486, 473, 488, 501), (478, 479, 494, 493), (474, 475, 490, 489), (482, 483, 498, 497), (328, 478, 493), (472, 474, 489, 487), (479, 480, 495, 494), (477, 373, 492), (480, 481, 496, 495), (473, 472, 487, 488), (475, 476, 491, 490), (328, 493, 508), (487, 489, 504, 502), (494, 495, 510, 509), (492, 373, 507), (495, 496, 511, 510), (488, 487, 502, 503), (490, 491, 506, 505), (500, 501, 516, 515), (498, 499, 514, 513), (491, 492, 507, 506), (499, 500, 515, 514), (496, 497, 512, 511), (501, 488, 503, 516), (493, 494, 509, 508), (489, 490, 505, 504), (497, 498, 513, 512), (506, 507, 522, 521), (514, 515, 530, 529), (511, 512, 527, 526), (516, 503, 518, 531), (508, 509, 524, 523), (504, 505, 520, 519), (512, 513, 528, 527), (328, 508, 523), (502, 504, 519, 517), (509, 510, 525, 524), (507, 373, 522), (510, 511, 526, 525), (503, 502, 517, 518), (505, 506, 521, 520), (515, 516, 531, 530), (513, 514, 529, 528), (517, 519, 534, 532), (524, 525, 540, 539), (522, 373, 537), (525, 526, 541, 540), (518, 517, 532, 533), (520, 521, 536, 535), (530, 531, 546, 545), (528, 529, 544, 543), (521, 522, 537, 536), (529, 530, 545, 544), (526, 527, 542, 541), (531, 518, 533, 546), (523, 524, 539, 538), (519, 520, 535, 534), (527, 528, 543, 542), (328, 523, 538), (544, 545, 560, 559), (541, 542, 557, 556), (546, 533, 548, 561), (538, 539, 554, 553), (534, 535, 550, 549), (542, 543, 558, 557), (328, 538, 553), (532, 534, 549, 547), (539, 540, 555, 554), (537, 373, 552), (540, 541, 556, 555), (533, 532, 547, 548), (535, 536, 551, 550), (545, 546, 561, 560), (543, 544, 559, 558), (536, 537, 552, 551), (554, 555, 570, 569), (552, 373, 567), (555, 556, 571, 570), (548, 547, 562, 563), (550, 551, 566, 565), (560, 561, 576, 575), (558, 559, 574, 573), (551, 552, 567, 566), (559, 560, 575, 574), (556, 557, 572, 571), (561, 548, 563, 576), (553, 554, 569, 568), (549, 550, 565, 564), (557, 558, 573, 572), (328, 553, 568), (547, 549, 564, 562), (571, 572, 67, 66), (576, 563, 71, 577), (568, 569, 64, 77), (564, 565, 74, 73), (572, 573, 68, 67), (328, 568, 77), (562, 564, 73, 72), (569, 570, 65, 64), (567, 373, 76), (570, 571, 66, 65), (563, 562, 72, 71), (565, 566, 75, 74), (575, 576, 577, 70), (573, 574, 69, 68), (566, 567, 76, 75), (574, 575, 70, 69)])
_uv = me_cylinder.uv_layers.new(name='UVMap')
_uv.uv.foreach_set('vector', [1.0, 0.5, 1.0, 1.0, 0.9688, 1.0, 0.9688, 0.5, 0.9688, 0.5, 0.9688, 1.0, 0.9375, 1.0, 0.9375, 0.5, 0.9375, 0.5, 0.9375, 1.0, 0.9062, 1.0, 0.9062, 0.5, 0.9062, 0.5, 0.9062, 1.0, 0.875, 1.0, 0.875, 0.5, 0.875, 0.5, 0.875, 1.0, 0.8438, 1.0, 0.8438, 0.5, 0.8438, 0.5, 0.8438, 1.0, 0.8125, 1.0, 0.8125, 0.5, 0.8125, 0.5, 0.8125, 1.0, 0.7812, 1.0, 0.7812, 0.5, 0.7812, 0.5, 0.7812, 1.0, 0.75, 1.0, 0.75, 0.5, 0.75, 0.5, 0.75, 1.0, 0.7188, 1.0, 0.7188, 0.5, 0.7188, 0.5, 0.7188, 1.0, 0.6875, 1.0, 0.6875, 0.5, 0.6875, 0.5, 0.6875, 1.0, 0.6562, 1.0, 0.6562, 0.5, 0.6562, 0.5, 0.6562, 1.0, 0.625, 1.0, 0.625, 0.5, 0.625, 0.5, 0.625, 1.0, 0.5938, 1.0, 0.5938, 0.5, 0.5938, 0.5, 0.5938, 1.0, 0.5625, 1.0, 0.5625, 0.5, 0.5625, 0.5, 0.5625, 1.0, 0.5312, 1.0, 0.5312, 0.5, 0.5312, 0.5, 0.5312, 1.0, 0.5, 1.0, 0.5, 0.5, 0.5, 0.5, 0.5, 1.0, 0.4688, 1.0, 0.4688, 0.5, 0.4688, 0.5, 0.4688, 1.0, 0.4375, 1.0, 0.4375, 0.5, 0.4375, 0.5, 0.4375, 1.0, 0.4062, 1.0, 0.4062, 0.5, 0.4062, 0.5, 0.4062, 1.0, 0.375, 1.0, 0.375, 0.5, 0.375, 0.5, 0.375, 1.0, 0.3438, 1.0, 0.3438, 0.5, 0.3438, 0.5, 0.3438, 1.0, 0.3125, 1.0, 0.3125, 0.5, 0.3125, 0.5, 0.3125, 1.0, 0.2812, 1.0, 0.2812, 0.5, 0.2812, 0.5, 0.2812, 1.0, 0.25, 1.0, 0.25, 0.5, 0.25, 0.5, 0.25, 1.0, 0.2188, 1.0, 0.2188, 0.5, 0.2188, 0.5, 0.2188, 1.0, 0.1875, 1.0, 0.1875, 0.5, 0.1875, 0.5, 0.1875, 1.0, 0.1562, 1.0, 0.1562, 0.5, 0.1562, 0.5, 0.1562, 1.0, 0.125, 1.0, 0.125, 0.5, 0.125, 0.5, 0.125, 1.0, 0.09375, 1.0, 0.09375, 0.5, 0.09375, 0.5, 0.09375, 1.0, 0.0625, 1.0, 0.0625, 0.5, 0.2968, 0.4854, 0.25, 0.49, 0.2032, 0.4854, 0.1582, 0.4717, 0.1167, 0.4496, 0.08029, 0.4197, 0.05045, 0.3833, 0.02827, 0.3418, 0.01461, 0.2968, 0.01, 0.25, 0.01461, 0.2032, 0.02827, 0.1582, 0.05045, 0.1167, 0.08029, 0.08029, 0.1167, 0.05045, 0.1582, 0.02827, 0.2032, 0.01461, 0.25, 0.01, 0.2968, 0.01461, 0.3418, 0.02827, 0.3833, 0.05045, 0.4197, 0.08029, 0.4496, 0.1167, 0.4717, 0.1582, 0.4854, 0.2032, 0.49, 0.25, 0.4854, 0.2968, 0.4717, 0.3418, 0.4496, 0.3833, 0.4197, 0.4197, 0.3833, 0.4496, 0.3418, 0.4717, 0.0625, 0.5, 0.0625, 1.0, 0.03125, 1.0, 0.03125, 0.5, 0.03125, 0.5, 0.03125, 1.0, 0.0, 1.0, 0.0, 0.5, 0.75, 0.49, 0.7968, 0.4854, 0.8418, 0.4717, 0.8833, 0.4496, 0.9197, 0.4197, 0.9496, 0.3833, 0.9717, 0.3418, 0.9854, 0.2968, 0.99, 0.25, 0.9854, 0.2032, 0.9717, 0.1582, 0.9496, 0.1167, 0.9197, 0.08029, 0.8833, 0.05045, 0.8418, 0.02827, 0.7968, 0.01461, 0.75, 0.01, 0.7032, 0.01461, 0.6582, 0.02827, 0.6167, 0.05045, 0.5803, 0.08029, 0.5504, 0.1167, 0.5283, 0.1582, 0.5146, 0.2032, 0.51, 0.25, 0.5146, 0.2968, 0.5283, 0.3418, 0.5504, 0.3833, 0.5803, 0.4197, 0.6167, 0.4496, 0.6582, 0.4717, 0.7032, 0.4854, 0.7344, 0.0, 0.75, 0.0625, 0.7188, 0.0625, 0.75, 0.4375, 0.75, 0.5, 0.7188, 0.5, 0.7188, 0.4375, 0.75, 0.875, 0.75, 0.9375, 0.7188, 0.9375, 0.7188, 0.875, 0.75, 0.375, 0.75, 0.4375, 0.7188, 0.4375, 0.7188, 0.375, 0.75, 0.8125, 0.75, 0.875, 0.7188, 0.875, 0.7188, 0.8125, 0.75, 0.3125, 0.75, 0.375, 0.7188, 0.375, 0.7188, 0.3125, 0.75, 0.75, 0.75, 0.8125, 0.7188, 0.8125, 0.7188, 0.75, 0.75, 0.25, 0.75, 0.3125, 0.7188, 0.3125, 0.7188, 0.25, 0.75, 0.6875, 0.75, 0.75, 0.7188, 0.75, 0.7188, 0.6875, 0.75, 0.1875, 0.75, 0.25, 0.7188, 0.25, 0.7188, 0.1875, 0.75, 0.625, 0.75, 0.6875, 0.7188, 0.6875, 0.7188, 0.625, 0.75, 0.125, 0.75, 0.1875, 0.7188, 0.1875, 0.7188, 0.125, 0.75, 0.5625, 0.75, 0.625, 0.7188, 0.625, 0.7188, 0.5625, 0.75, 0.0625, 0.75, 0.125, 0.7188, 0.125, 0.7188, 0.0625, 0.75, 0.5, 0.75, 0.5625, 0.7188, 0.5625, 0.7188, 0.5, 0.75, 0.9375, 0.7344, 1.0, 0.7188, 0.9375, 0.7188, 0.0625, 0.7188, 0.125, 0.6875, 0.125, 0.6875, 0.0625, 0.7188, 0.5, 0.7188, 0.5625, 0.6875, 0.5625, 0.6875, 0.5, 0.7188, 0.9375, 0.7031, 1.0, 0.6875, 0.9375, 0.7031, 0.0, 0.7188, 0.0625, 0.6875, 0.0625, 0.7188, 0.4375, 0.7188, 0.5, 0.6875, 0.5, 0.6875, 0.4375, 0.7188, 0.875, 0.7188, 0.9375, 0.6875, 0.9375, 0.6875, 0.875, 0.7188, 0.375, 0.7188, 0.4375, 0.6875, 0.4375, 0.6875, 0.375, 0.7188, 0.8125, 0.7188, 0.875, 0.6875, 0.875, 0.6875, 0.8125, 0.7188, 0.3125, 0.7188, 0.375, 0.6875, 0.375, 0.6875, 0.3125, 0.7188, 0.75, 0.7188, 0.8125, 0.6875, 0.8125, 0.6875, 0.75, 0.7188, 0.25, 0.7188, 0.3125, 0.6875, 0.3125, 0.6875, 0.25, 0.7188, 0.6875, 0.7188, 0.75, 0.6875, 0.75, 0.6875, 0.6875, 0.7188, 0.1875, 0.7188, 0.25, 0.6875, 0.25, 0.6875, 0.1875, 0.7188, 0.625, 0.7188, 0.6875, 0.6875, 0.6875, 0.6875, 0.625, 0.7188, 0.125, 0.7188, 0.1875, 0.6875, 0.1875, 0.6875, 0.125, 0.7188, 0.5625, 0.7188, 0.625, 0.6875, 0.625, 0.6875, 0.5625, 0.6875, 0.75, 0.6875, 0.8125, 0.6562, 0.8125, 0.6562, 0.75, 0.6875, 0.25, 0.6875, 0.3125, 0.6562, 0.3125, 0.6562, 0.25, 0.6875, 0.6875, 0.6875, 0.75, 0.6562, 0.75, 0.6562, 0.6875, 0.6875, 0.1875, 0.6875, 0.25, 0.6562, 0.25, 0.6562, 0.1875, 0.6875, 0.625, 0.6875, 0.6875, 0.6562, 0.6875, 0.6562, 0.625, 0.6875, 0.125, 0.6875, 0.1875, 0.6562, 0.1875, 0.6562, 0.125, 0.6875, 0.5625, 0.6875, 0.625, 0.6562, 0.625, 0.6562, 0.5625, 0.6875, 0.0625, 0.6875, 0.125, 0.6562, 0.125, 0.6562, 0.0625, 0.6875, 0.5, 0.6875, 0.5625, 0.6562, 0.5625, 0.6562, 0.5, 0.6875, 0.9375, 0.6719, 1.0, 0.6562, 0.9375, 0.6719, 0.0, 0.6875, 0.0625, 0.6562, 0.0625, 0.6875, 0.4375, 0.6875, 0.5, 0.6562, 0.5, 0.6562, 0.4375, 0.6875, 0.875, 0.6875, 0.9375, 0.6562, 0.9375, 0.6562, 0.875, 0.6875, 0.375, 0.6875, 0.4375, 0.6562, 0.4375, 0.6562, 0.375, 0.6875, 0.8125, 0.6875, 0.875, 0.6562, 0.875, 0.6562, 0.8125, 0.6875, 0.3125, 0.6875, 0.375, 0.6562, 0.375, 0.6562, 0.3125, 0.6562, 0.5, 0.6562, 0.5625, 0.625, 0.5625, 0.625, 0.5, 0.6562, 0.9375, 0.6406, 1.0, 0.625, 0.9375, 0.6406, 0.0, 0.6562, 0.0625, 0.625, 0.0625, 0.6562, 0.4375, 0.6562, 0.5, 0.625, 0.5, 0.625, 0.4375, 0.6562, 0.875, 0.6562, 0.9375, 0.625, 0.9375, 0.625, 0.875, 0.6562, 0.375, 0.6562, 0.4375, 0.625, 0.4375, 0.625, 0.375, 0.6562, 0.8125, 0.6562, 0.875, 0.625, 0.875, 0.625, 0.8125, 0.6562, 0.3125, 0.6562, 0.375, 0.625, 0.375, 0.625, 0.3125, 0.6562, 0.75, 0.6562, 0.8125, 0.625, 0.8125, 0.625, 0.75, 0.6562, 0.25, 0.6562, 0.3125, 0.625, 0.3125, 0.625, 0.25, 0.6562, 0.6875, 0.6562, 0.75, 0.625, 0.75, 0.625, 0.6875, 0.6562, 0.1875, 0.6562, 0.25, 0.625, 0.25, 0.625, 0.1875, 0.6562, 0.625, 0.6562, 0.6875, 0.625, 0.6875, 0.625, 0.625, 0.6562, 0.125, 0.6562, 0.1875, 0.625, 0.1875, 0.625, 0.125, 0.6562, 0.5625, 0.6562, 0.625, 0.625, 0.625, 0.625, 0.5625, 0.6562, 0.0625, 0.6562, 0.125, 0.625, 0.125, 0.625, 0.0625, 0.625, 0.25, 0.625, 0.3125, 0.5938, 0.3125, 0.5938, 0.25, 0.625, 0.6875, 0.625, 0.75, 0.5938, 0.75, 0.5938, 0.6875, 0.625, 0.1875, 0.625, 0.25, 0.5938, 0.25, 0.5938, 0.1875, 0.625, 0.625, 0.625, 0.6875, 0.5938, 0.6875, 0.5938, 0.625, 0.625, 0.125, 0.625, 0.1875, 0.5938, 0.1875, 0.5938, 0.125, 0.625, 0.5625, 0.625, 0.625, 0.5938, 0.625, 0.5938, 0.5625, 0.625, 0.0625, 0.625, 0.125, 0.5938, 0.125, 0.5937, 0.0625, 0.625, 0.5, 0.625, 0.5625, 0.5938, 0.5625, 0.5938, 0.5, 0.625, 0.9375, 0.6094, 1.0, 0.5937, 0.9375, 0.6094, 0.0, 0.625, 0.0625, 0.5937, 0.0625, 0.625, 0.4375, 0.625, 0.5, 0.5938, 0.5, 0.5938, 0.4375, 0.625, 0.875, 0.625, 0.9375, 0.5937, 0.9375, 0.5937, 0.875, 0.625, 0.375, 0.625, 0.4375, 0.5938, 0.4375, 0.5938, 0.375, 0.625, 0.8125, 0.625, 0.875, 0.5937, 0.875, 0.5938, 0.8125, 0.625, 0.3125, 0.625, 0.375, 0.5938, 0.375, 0.5938, 0.3125, 0.625, 0.75, 0.625, 0.8125, 0.5938, 0.8125, 0.5938, 0.75, 0.5781, 0.0, 0.5937, 0.0625, 0.5625, 0.0625, 0.5938, 0.4375, 0.5938, 0.5, 0.5625, 0.5, 0.5625, 0.4375, 0.5937, 0.875, 0.5937, 0.9375, 0.5625, 0.9375, 0.5625, 0.875, 0.5938, 0.375, 0.5938, 0.4375, 0.5625, 0.4375, 0.5625, 0.375, 0.5938, 0.8125, 0.5937, 0.875, 0.5625, 0.875, 0.5625, 0.8125, 0.5938, 0.3125, 0.5938, 0.375, 0.5625, 0.375, 0.5625, 0.3125, 0.5938, 0.75, 0.5938, 0.8125, 0.5625, 0.8125, 0.5625, 0.75, 0.5938, 0.25, 0.5938, 0.3125, 0.5625, 0.3125, 0.5625, 0.25, 0.5938, 0.6875, 0.5938, 0.75, 0.5625, 0.75, 0.5625, 0.6875, 0.5938, 0.1875, 0.5938, 0.25, 0.5625, 0.25, 0.5625, 0.1875, 0.5938, 0.625, 0.5938, 0.6875, 0.5625, 0.6875, 0.5625, 0.625, 0.5938, 0.125, 0.5938, 0.1875, 0.5625, 0.1875, 0.5625, 0.125, 0.5938, 0.5625, 0.5938, 0.625, 0.5625, 0.625, 0.5625, 0.5625, 0.5937, 0.0625, 0.5938, 0.125, 0.5625, 0.125, 0.5625, 0.0625, 0.5938, 0.5, 0.5938, 0.5625, 0.5625, 0.5625, 0.5625, 0.5, 0.5937, 0.9375, 0.5781, 1.0, 0.5625, 0.9375, 0.5625, 0.1875, 0.5625, 0.25, 0.5312, 0.25, 0.5312, 0.1875, 0.5625, 0.625, 0.5625, 0.6875, 0.5312, 0.6875, 0.5312, 0.625, 0.5625, 0.125, 0.5625, 0.1875, 0.5312, 0.1875, 0.5312, 0.125, 0.5625, 0.5625, 0.5625, 0.625, 0.5312, 0.625, 0.5312, 0.5625, 0.5625, 0.0625, 0.5625, 0.125, 0.5312, 0.125, 0.5312, 0.0625, 0.5625, 0.5, 0.5625, 0.5625, 0.5312, 0.5625, 0.5312, 0.5, 0.5625, 0.9375, 0.5469, 1.0, 0.5312, 0.9375, 0.5469, 0.0, 0.5625, 0.0625, 0.5312, 0.0625, 0.5625, 0.4375, 0.5625, 0.5, 0.5312, 0.5, 0.5312, 0.4375, 0.5625, 0.875, 0.5625, 0.9375, 0.5312, 0.9375, 0.5312, 0.875, 0.5625, 0.375, 0.5625, 0.4375, 0.5312, 0.4375, 0.5312, 0.375, 0.5625, 0.8125, 0.5625, 0.875, 0.5312, 0.875, 0.5312, 0.8125, 0.5625, 0.3125, 0.5625, 0.375, 0.5312, 0.375, 0.5312, 0.3125, 0.5625, 0.75, 0.5625, 0.8125, 0.5312, 0.8125, 0.5312, 0.75, 0.5625, 0.25, 0.5625, 0.3125, 0.5312, 0.3125, 0.5312, 0.25, 0.5625, 0.6875, 0.5625, 0.75, 0.5312, 0.75, 0.5312, 0.6875, 0.5312, 0.875, 0.5312, 0.9375, 0.5, 0.9375, 0.5, 0.875, 0.5312, 0.375, 0.5312, 0.4375, 0.5, 0.4375, 0.5, 0.375, 0.5312, 0.8125, 0.5312, 0.875, 0.5, 0.875, 0.5, 0.8125, 0.5312, 0.3125, 0.5312, 0.375, 0.5, 0.375, 0.5, 0.3125, 0.5312, 0.75, 0.5312, 0.8125, 0.5, 0.8125, 0.5, 0.75, 0.5312, 0.25, 0.5312, 0.3125, 0.5, 0.3125, 0.5, 0.25, 0.5312, 0.6875, 0.5312, 0.75, 0.5, 0.75, 0.5, 0.6875, 0.5312, 0.1875, 0.5312, 0.25, 0.5, 0.25, 0.5, 0.1875, 0.5312, 0.625, 0.5312, 0.6875, 0.5, 0.6875, 0.5, 0.625, 0.5312, 0.125, 0.5312, 0.1875, 0.5, 0.1875, 0.5, 0.125, 0.5312, 0.5625, 0.5312, 0.625, 0.5, 0.625, 0.5, 0.5625, 0.5312, 0.0625, 0.5312, 0.125, 0.5, 0.125, 0.5, 0.0625, 0.5312, 0.5, 0.5312, 0.5625, 0.5, 0.5625, 0.5, 0.5, 0.5312, 0.9375, 0.5156, 1.0, 0.5, 0.9375, 0.5156, 0.0, 0.5312, 0.0625, 0.5, 0.0625, 0.5312, 0.4375, 0.5312, 0.5, 0.5, 0.5, 0.5, 0.4375, 0.5, 0.625, 0.5, 0.6875, 0.4687, 0.6875, 0.4688, 0.625, 0.5, 0.125, 0.5, 0.1875, 0.4687, 0.1875, 0.4687, 0.125, 0.5, 0.5625, 0.5, 0.625, 0.4688, 0.625, 0.4688, 0.5625, 0.5, 0.0625, 0.5, 0.125, 0.4687, 0.125, 0.4687, 0.0625, 0.5, 0.5, 0.5, 0.5625, 0.4688, 0.5625, 0.4687, 0.5, 0.5, 0.9375, 0.4844, 1.0, 0.4687, 0.9375, 0.4844, 0.0, 0.5, 0.0625, 0.4687, 0.0625, 0.5, 0.4375, 0.5, 0.5, 0.4687, 0.5, 0.4688, 0.4375, 0.5, 0.875, 0.5, 0.9375, 0.4687, 0.9375, 0.4687, 0.875, 0.5, 0.375, 0.5, 0.4375, 0.4688, 0.4375, 0.4687, 0.375, 0.5, 0.8125, 0.5, 0.875, 0.4687, 0.875, 0.4687, 0.8125, 0.5, 0.3125, 0.5, 0.375, 0.4687, 0.375, 0.4687, 0.3125, 0.5, 0.75, 0.5, 0.8125, 0.4687, 0.8125, 0.4688, 0.75, 0.5, 0.25, 0.5, 0.3125, 0.4687, 0.3125, 0.4688, 0.25, 0.5, 0.6875, 0.5, 0.75, 0.4688, 0.75, 0.4687, 0.6875, 0.5, 0.1875, 0.5, 0.25, 0.4688, 0.25, 0.4687, 0.1875, 0.4687, 0.375, 0.4688, 0.4375, 0.4375, 0.4375, 0.4375, 0.375, 0.4687, 0.8125, 0.4687, 0.875, 0.4375, 0.875, 0.4375, 0.8125, 0.4687, 0.3125, 0.4687, 0.375, 0.4375, 0.375, 0.4375, 0.3125, 0.4688, 0.75, 0.4687, 0.8125, 0.4375, 0.8125, 0.4375, 0.75, 0.4688, 0.25, 0.4687, 0.3125, 0.4375, 0.3125, 0.4375, 0.25, 0.4687, 0.6875, 0.4688, 0.75, 0.4375, 0.75, 0.4375, 0.6875, 0.4687, 0.1875, 0.4688, 0.25, 0.4375, 0.25, 0.4375, 0.1875, 0.4688, 0.625, 0.4687, 0.6875, 0.4375, 0.6875, 0.4375, 0.625, 0.4687, 0.125, 0.4687, 0.1875, 0.4375, 0.1875, 0.4375, 0.125, 0.4688, 0.5625, 0.4688, 0.625, 0.4375, 0.625, 0.4375, 0.5625, 0.4687, 0.0625, 0.4687, 0.125, 0.4375, 0.125, 0.4375, 0.0625, 0.4687, 0.5, 0.4688, 0.5625, 0.4375, 0.5625, 0.4375, 0.5, 0.4687, 0.9375, 0.4531, 1.0, 0.4375, 0.9375, 0.4531, 0.0, 0.4687, 0.0625, 0.4375, 0.0625, 0.4688, 0.4375, 0.4687, 0.5, 0.4375, 0.5, 0.4375, 0.4375, 0.4687, 0.875, 0.4687, 0.9375, 0.4375, 0.9375, 0.4375, 0.875, 0.4375, 0.125, 0.4375, 0.1875, 0.4062, 0.1875, 0.4062, 0.125, 0.4375, 0.5625, 0.4375, 0.625, 0.4062, 0.625, 0.4062, 0.5625, 0.4375, 0.0625, 0.4375, 0.125, 0.4062, 0.125, 0.4062, 0.0625, 0.4375, 0.5, 0.4375, 0.5625, 0.4062, 0.5625, 0.4062, 0.5, 0.4375, 0.9375, 0.4219, 1.0, 0.4062, 0.9375, 0.4219, 0.0, 0.4375, 0.0625, 0.4062, 0.0625, 0.4375, 0.4375, 0.4375, 0.5, 0.4062, 0.5, 0.4062, 0.4375, 0.4375, 0.875, 0.4375, 0.9375, 0.4062, 0.9375, 0.4062, 0.875, 0.4375, 0.375, 0.4375, 0.4375, 0.4062, 0.4375, 0.4062, 0.375, 0.4375, 0.8125, 0.4375, 0.875, 0.4062, 0.875, 0.4062, 0.8125, 0.4375, 0.3125, 0.4375, 0.375, 0.4062, 0.375, 0.4062, 0.3125, 0.4375, 0.75, 0.4375, 0.8125, 0.4062, 0.8125, 0.4062, 0.75, 0.4375, 0.25, 0.4375, 0.3125, 0.4062, 0.3125, 0.4062, 0.25, 0.4375, 0.6875, 0.4375, 0.75, 0.4062, 0.75, 0.4062, 0.6875, 0.4375, 0.1875, 0.4375, 0.25, 0.4062, 0.25, 0.4062, 0.1875, 0.4375, 0.625, 0.4375, 0.6875, 0.4062, 0.6875, 0.4062, 0.625, 0.4062, 0.8125, 0.4062, 0.875, 0.375, 0.875, 0.375, 0.8125, 0.4062, 0.3125, 0.4062, 0.375, 0.375, 0.375, 0.375, 0.3125, 0.4062, 0.75, 0.4062, 0.8125, 0.375, 0.8125, 0.375, 0.75, 0.4062, 0.25, 0.4062, 0.3125, 0.375, 0.3125, 0.375, 0.25, 0.4062, 0.6875, 0.4062, 0.75, 0.375, 0.75, 0.375, 0.6875, 0.4062, 0.1875, 0.4062, 0.25, 0.375, 0.25, 0.375, 0.1875, 0.4062, 0.625, 0.4062, 0.6875, 0.375, 0.6875, 0.375, 0.625, 0.4062, 0.125, 0.4062, 0.1875, 0.375, 0.1875, 0.375, 0.125, 0.4062, 0.5625, 0.4062, 0.625, 0.375, 0.625, 0.375, 0.5625, 0.4062, 0.0625, 0.4062, 0.125, 0.375, 0.125, 0.375, 0.0625, 0.4062, 0.5, 0.4062, 0.5625, 0.375, 0.5625, 0.375, 0.5, 0.4062, 0.9375, 0.3906, 1.0, 0.375, 0.9375, 0.3906, 0.0, 0.4062, 0.0625, 0.375, 0.0625, 0.4062, 0.4375, 0.4062, 0.5, 0.375, 0.5, 0.375, 0.4375, 0.4062, 0.875, 0.4062, 0.9375, 0.375, 0.9375, 0.375, 0.875, 0.4062, 0.375, 0.4062, 0.4375, 0.375, 0.4375, 0.375, 0.375, 0.375, 0.5625, 0.375, 0.625, 0.3438, 0.625, 0.3438, 0.5625, 0.375, 0.0625, 0.375, 0.125, 0.3438, 0.125, 0.3437, 0.0625, 0.375, 0.5, 0.375, 0.5625, 0.3438, 0.5625, 0.3437, 0.5, 0.375, 0.9375, 0.3594, 1.0, 0.3437, 0.9375, 0.3594, 0.0, 0.375, 0.0625, 0.3437, 0.0625, 0.375, 0.4375, 0.375, 0.5, 0.3437, 0.5, 0.3438, 0.4375, 0.375, 0.875, 0.375, 0.9375, 0.3437, 0.9375, 0.3438, 0.875, 0.375, 0.375, 0.375, 0.4375, 0.3438, 0.4375, 0.3438, 0.375, 0.375, 0.8125, 0.375, 0.875, 0.3438, 0.875, 0.3438, 0.8125, 0.375, 0.3125, 0.375, 0.375, 0.3438, 0.375, 0.3438, 0.3125, 0.375, 0.75, 0.375, 0.8125, 0.3438, 0.8125, 0.3438, 0.75, 0.375, 0.25, 0.375, 0.3125, 0.3438, 0.3125, 0.3438, 0.25, 0.375, 0.6875, 0.375, 0.75, 0.3438, 0.75, 0.3438, 0.6875, 0.375, 0.1875, 0.375, 0.25, 0.3438, 0.25, 0.3438, 0.1875, 0.375, 0.625, 0.375, 0.6875, 0.3438, 0.6875, 0.3438, 0.625, 0.375, 0.125, 0.375, 0.1875, 0.3438, 0.1875, 0.3438, 0.125, 0.3438, 0.3125, 0.3438, 0.375, 0.3125, 0.375, 0.3125, 0.3125, 0.3438, 0.75, 0.3438, 0.8125, 0.3125, 0.8125, 0.3125, 0.75, 0.3438, 0.25, 0.3438, 0.3125, 0.3125, 0.3125, 0.3125, 0.25, 0.3438, 0.6875, 0.3438, 0.75, 0.3125, 0.75, 0.3125, 0.6875, 0.3438, 0.1875, 0.3438, 0.25, 0.3125, 0.25, 0.3125, 0.1875, 0.3438, 0.625, 0.3438, 0.6875, 0.3125, 0.6875, 0.3125, 0.625, 0.3438, 0.125, 0.3438, 0.1875, 0.3125, 0.1875, 0.3125, 0.125, 0.3438, 0.5625, 0.3438, 0.625, 0.3125, 0.625, 0.3125, 0.5625, 0.3437, 0.0625, 0.3438, 0.125, 0.3125, 0.125, 0.3125, 0.0625, 0.3437, 0.5, 0.3438, 0.5625, 0.3125, 0.5625, 0.3125, 0.5, 0.3437, 0.9375, 0.3281, 1.0, 0.3125, 0.9375, 0.3281, 0.0, 0.3437, 0.0625, 0.3125, 0.0625, 0.3438, 0.4375, 0.3437, 0.5, 0.3125, 0.5, 0.3125, 0.4375, 0.3438, 0.875, 0.3437, 0.9375, 0.3125, 0.9375, 0.3125, 0.875, 0.3438, 0.375, 0.3438, 0.4375, 0.3125, 0.4375, 0.3125, 0.375, 0.3438, 0.8125, 0.3438, 0.875, 0.3125, 0.875, 0.3125, 0.8125, 0.3125, 0.0625, 0.3125, 0.125, 0.2812, 0.125, 0.2812, 0.0625, 0.3125, 0.5, 0.3125, 0.5625, 0.2812, 0.5625, 0.2812, 0.5, 0.3125, 0.9375, 0.2969, 1.0, 0.2812, 0.9375, 0.2969, 0.0, 0.3125, 0.0625, 0.2812, 0.0625, 0.3125, 0.4375, 0.3125, 0.5, 0.2812, 0.5, 0.2812, 0.4375, 0.3125, 0.875, 0.3125, 0.9375, 0.2812, 0.9375, 0.2812, 0.875, 0.3125, 0.375, 0.3125, 0.4375, 0.2812, 0.4375, 0.2812, 0.375, 0.3125, 0.8125, 0.3125, 0.875, 0.2812, 0.875, 0.2812, 0.8125, 0.3125, 0.3125, 0.3125, 0.375, 0.2812, 0.375, 0.2812, 0.3125, 0.3125, 0.75, 0.3125, 0.8125, 0.2812, 0.8125, 0.2812, 0.75, 0.3125, 0.25, 0.3125, 0.3125, 0.2812, 0.3125, 0.2812, 0.25, 0.3125, 0.6875, 0.3125, 0.75, 0.2812, 0.75, 0.2812, 0.6875, 0.3125, 0.1875, 0.3125, 0.25, 0.2812, 0.25, 0.2812, 0.1875, 0.3125, 0.625, 0.3125, 0.6875, 0.2812, 0.6875, 0.2812, 0.625, 0.3125, 0.125, 0.3125, 0.1875, 0.2812, 0.1875, 0.2812, 0.125, 0.3125, 0.5625, 0.3125, 0.625, 0.2812, 0.625, 0.2812, 0.5625, 0.2812, 0.25, 0.2812, 0.3125, 0.25, 0.3125, 0.25, 0.25, 0.2812, 0.6875, 0.2812, 0.75, 0.25, 0.75, 0.25, 0.6875, 0.2812, 0.1875, 0.2812, 0.25, 0.25, 0.25, 0.25, 0.1875, 0.2812, 0.625, 0.2812, 0.6875, 0.25, 0.6875, 0.25, 0.625, 0.2812, 0.125, 0.2812, 0.1875, 0.25, 0.1875, 0.25, 0.125, 0.2812, 0.5625, 0.2812, 0.625, 0.25, 0.625, 0.25, 0.5625, 0.2812, 0.0625, 0.2812, 0.125, 0.25, 0.125, 0.25, 0.0625, 0.2812, 0.5, 0.2812, 0.5625, 0.25, 0.5625, 0.25, 0.5, 0.2812, 0.9375, 0.2656, 1.0, 0.25, 0.9375, 0.2656, 0.0, 0.2812, 0.0625, 0.25, 0.0625, 0.2812, 0.4375, 0.2812, 0.5, 0.25, 0.5, 0.25, 0.4375, 0.2812, 0.875, 0.2812, 0.9375, 0.25, 0.9375, 0.25, 0.875, 0.2812, 0.375, 0.2812, 0.4375, 0.25, 0.4375, 0.25, 0.375, 0.2812, 0.8125, 0.2812, 0.875, 0.25, 0.875, 0.25, 0.8125, 0.2812, 0.3125, 0.2812, 0.375, 0.25, 0.375, 0.25, 0.3125, 0.2812, 0.75, 0.2812, 0.8125, 0.25, 0.8125, 0.25, 0.75, 0.25, 0.875, 0.25, 0.9375, 0.2188, 0.9375, 0.2188, 0.875, 0.25, 0.4375, 0.25, 0.5, 0.2187, 0.5, 0.2188, 0.4375, 0.25, 0.25, 0.25, 0.3125, 0.2188, 0.3125, 0.2188, 0.25, 0.25, 0.5625, 0.25, 0.625, 0.2188, 0.625, 0.2188, 0.5625, 0.25, 0.0625, 0.25, 0.125, 0.2188, 0.125, 0.2188, 0.0625, 0.25, 0.75, 0.25, 0.8125, 0.2188, 0.8125, 0.2188, 0.75, 0.25, 0.3125, 0.25, 0.375, 0.2188, 0.375, 0.2188, 0.3125, 0.2344, 0.0, 0.25, 0.0625, 0.2188, 0.0625, 0.25, 0.6875, 0.25, 0.75, 0.2188, 0.75, 0.2188, 0.6875, 0.25, 0.125, 0.25, 0.1875, 0.2188, 0.1875, 0.2188, 0.125, 0.25, 0.9375, 0.2344, 1.0, 0.2188, 0.9375, 0.25, 0.1875, 0.25, 0.25, 0.2188, 0.25, 0.2188, 0.1875, 0.25, 0.625, 0.25, 0.6875, 0.2188, 0.6875, 0.2188, 0.625, 0.25, 0.8125, 0.25, 0.875, 0.2188, 0.875, 0.2188, 0.8125, 0.25, 0.5, 0.25, 0.5625, 0.2188, 0.5625, 0.2187, 0.5, 0.25, 0.375, 0.25, 0.4375, 0.2188, 0.4375, 0.2188, 0.375, 0.2188, 0.6875, 0.2188, 0.75, 0.1875, 0.75, 0.1875, 0.6875, 0.2188, 0.125, 0.2188, 0.1875, 0.1875, 0.1875, 0.1875, 0.125, 0.2188, 0.9375, 0.2031, 1.0, 0.1875, 0.9375, 0.2188, 0.1875, 0.2188, 0.25, 0.1875, 0.25, 0.1875, 0.1875, 0.2188, 0.625, 0.2188, 0.6875, 0.1875, 0.6875, 0.1875, 0.625, 0.2187, 0.5, 0.2188, 0.5625, 0.1875, 0.5625, 0.1875, 0.5, 0.2188, 0.8125, 0.2188, 0.875, 0.1875, 0.875, 0.1875, 0.8125, 0.2188, 0.375, 0.2188, 0.4375, 0.1875, 0.4375, 0.1875, 0.375, 0.2188, 0.875, 0.2188, 0.9375, 0.1875, 0.9375, 0.1875, 0.875, 0.2188, 0.4375, 0.2187, 0.5, 0.1875, 0.5, 0.1875, 0.4375, 0.2188, 0.25, 0.2188, 0.3125, 0.1875, 0.3125, 0.1875, 0.25, 0.2188, 0.5625, 0.2188, 0.625, 0.1875, 0.625, 0.1875, 0.5625, 0.2188, 0.0625, 0.2188, 0.125, 0.1875, 0.125, 0.1875, 0.0625, 0.2188, 0.75, 0.2188, 0.8125, 0.1875, 0.8125, 0.1875, 0.75, 0.2188, 0.3125, 0.2188, 0.375, 0.1875, 0.375, 0.1875, 0.3125, 0.2031, 0.0, 0.2188, 0.0625, 0.1875, 0.0625, 0.1875, 0.25, 0.1875, 0.3125, 0.1563, 0.3125, 0.1563, 0.25, 0.1875, 0.5625, 0.1875, 0.625, 0.1563, 0.625, 0.1562, 0.5625, 0.1875, 0.0625, 0.1875, 0.125, 0.1563, 0.125, 0.1563, 0.0625, 0.1875, 0.75, 0.1875, 0.8125, 0.1562, 0.8125, 0.1563, 0.75, 0.1875, 0.3125, 0.1875, 0.375, 0.1562, 0.375, 0.1563, 0.3125, 0.1719, 0.0, 0.1875, 0.0625, 0.1563, 0.0625, 0.1875, 0.6875, 0.1875, 0.75, 0.1563, 0.75, 0.1563, 0.6875, 0.1875, 0.125, 0.1875, 0.1875, 0.1562, 0.1875, 0.1563, 0.125, 0.1875, 0.9375, 0.1719, 1.0, 0.1563, 0.9375, 0.1875, 0.1875, 0.1875, 0.25, 0.1563, 0.25, 0.1562, 0.1875, 0.1875, 0.625, 0.1875, 0.6875, 0.1563, 0.6875, 0.1563, 0.625, 0.1875, 0.8125, 0.1875, 0.875, 0.1563, 0.875, 0.1562, 0.8125, 0.1875, 0.5, 0.1875, 0.5625, 0.1562, 0.5625, 0.1562, 0.5, 0.1875, 0.375, 0.1875, 0.4375, 0.1562, 0.4375, 0.1562, 0.375, 0.1875, 0.875, 0.1875, 0.9375, 0.1563, 0.9375, 0.1563, 0.875, 0.1875, 0.4375, 0.1875, 0.5, 0.1562, 0.5, 0.1562, 0.4375, 0.1563, 0.9375, 0.1406, 1.0, 0.125, 0.9375, 0.1562, 0.1875, 0.1563, 0.25, 0.125, 0.25, 0.125, 0.1875, 0.1563, 0.625, 0.1563, 0.6875, 0.125, 0.6875, 0.125, 0.625, 0.1562, 0.8125, 0.1563, 0.875, 0.125, 0.875, 0.125, 0.8125, 0.1562, 0.5, 0.1562, 0.5625, 0.125, 0.5625, 0.125, 0.5, 0.1562, 0.375, 0.1562, 0.4375, 0.125, 0.4375, 0.125, 0.375, 0.1563, 0.875, 0.1563, 0.9375, 0.125, 0.9375, 0.125, 0.875, 0.1562, 0.4375, 0.1562, 0.5, 0.125, 0.5, 0.125, 0.4375, 0.1563, 0.25, 0.1563, 0.3125, 0.125, 0.3125, 0.125, 0.25, 0.1562, 0.5625, 0.1563, 0.625, 0.125, 0.625, 0.125, 0.5625, 0.1563, 0.0625, 0.1563, 0.125, 0.125, 0.125, 0.125, 0.0625, 0.1563, 0.75, 0.1562, 0.8125, 0.125, 0.8125, 0.125, 0.75, 0.1563, 0.3125, 0.1562, 0.375, 0.125, 0.375, 0.125, 0.3125, 0.1406, 0.0, 0.1563, 0.0625, 0.125, 0.0625, 0.1563, 0.6875, 0.1563, 0.75, 0.125, 0.75, 0.125, 0.6875, 0.1563, 0.125, 0.1562, 0.1875, 0.125, 0.1875, 0.125, 0.125, 0.125, 0.5625, 0.125, 0.625, 0.09375, 0.625, 0.09375, 0.5625, 0.125, 0.0625, 0.125, 0.125, 0.09375, 0.125, 0.09375, 0.0625, 0.125, 0.75, 0.125, 0.8125, 0.09375, 0.8125, 0.09375, 0.75, 0.125, 0.3125, 0.125, 0.375, 0.09375, 0.375, 0.09375, 0.3125, 0.1094, 0.0, 0.125, 0.0625, 0.09375, 0.0625, 0.125, 0.6875, 0.125, 0.75, 0.09375, 0.75, 0.09375, 0.6875, 0.125, 0.125, 0.125, 0.1875, 0.09375, 0.1875, 0.09375, 0.125, 0.125, 0.9375, 0.1094, 1.0, 0.09375, 0.9375, 0.125, 0.1875, 0.125, 0.25, 0.09375, 0.25, 0.09375, 0.1875, 0.125, 0.625, 0.125, 0.6875, 0.09375, 0.6875, 0.09375, 0.625, 0.125, 0.8125, 0.125, 0.875, 0.09375, 0.875, 0.09375, 0.8125, 0.125, 0.5, 0.125, 0.5625, 0.09375, 0.5625, 0.09375, 0.5, 0.125, 0.375, 0.125, 0.4375, 0.09375, 0.4375, 0.09375, 0.375, 0.125, 0.875, 0.125, 0.9375, 0.09375, 0.9375, 0.09375, 0.875, 0.125, 0.4375, 0.125, 0.5, 0.09375, 0.5, 0.09375, 0.4375, 0.125, 0.25, 0.125, 0.3125, 0.09375, 0.3125, 0.09375, 0.25, 0.09375, 0.1875, 0.09375, 0.25, 0.0625, 0.25, 0.0625, 0.1875, 0.09375, 0.625, 0.09375, 0.6875, 0.0625, 0.6875, 0.0625, 0.625, 0.09375, 0.8125, 0.09375, 0.875, 0.0625, 0.875, 0.0625, 0.8125, 0.09375, 0.5, 0.09375, 0.5625, 0.0625, 0.5625, 0.0625, 0.5, 0.09375, 0.375, 0.09375, 0.4375, 0.0625, 0.4375, 0.0625, 0.375, 0.09375, 0.875, 0.09375, 0.9375, 0.0625, 0.9375, 0.0625, 0.875, 0.09375, 0.4375, 0.09375, 0.5, 0.0625, 0.5, 0.0625, 0.4375, 0.09375, 0.25, 0.09375, 0.3125, 0.0625, 0.3125, 0.0625, 0.25, 0.09375, 0.5625, 0.09375, 0.625, 0.0625, 0.625, 0.0625, 0.5625, 0.09375, 0.0625, 0.09375, 0.125, 0.0625, 0.125, 0.0625, 0.0625, 0.09375, 0.75, 0.09375, 0.8125, 0.0625, 0.8125, 0.0625, 0.75, 0.09375, 0.3125, 0.09375, 0.375, 0.0625, 0.375, 0.0625, 0.3125, 0.07813, 0.0, 0.09375, 0.0625, 0.0625, 0.0625, 0.09375, 0.6875, 0.09375, 0.75, 0.0625, 0.75, 0.0625, 0.6875, 0.09375, 0.125, 0.09375, 0.1875, 0.0625, 0.1875, 0.0625, 0.125, 0.09375, 0.9375, 0.07813, 1.0, 0.0625, 0.9375, 0.0625, 0.0625, 0.0625, 0.125, 0.03125, 0.125, 0.03125, 0.0625, 0.0625, 0.75, 0.0625, 0.8125, 0.03125, 0.8125, 0.03125, 0.75, 0.0625, 0.3125, 0.0625, 0.375, 0.03125, 0.375, 0.03125, 0.3125, 0.04688, 0.0, 0.0625, 0.0625, 0.03125, 0.0625, 0.0625, 0.6875, 0.0625, 0.75, 0.03125, 0.75, 0.03125, 0.6875, 0.0625, 0.125, 0.0625, 0.1875, 0.03125, 0.1875, 0.03125, 0.125, 0.0625, 0.9375, 0.04688, 1.0, 0.03125, 0.9375, 0.0625, 0.1875, 0.0625, 0.25, 0.03125, 0.25, 0.03125, 0.1875, 0.0625, 0.625, 0.0625, 0.6875, 0.03125, 0.6875, 0.03125, 0.625, 0.0625, 0.8125, 0.0625, 0.875, 0.03125, 0.875, 0.03125, 0.8125, 0.0625, 0.5, 0.0625, 0.5625, 0.03125, 0.5625, 0.03125, 0.5, 0.0625, 0.375, 0.0625, 0.4375, 0.03125, 0.4375, 0.03125, 0.375, 0.0625, 0.875, 0.0625, 0.9375, 0.03125, 0.9375, 0.03125, 0.875, 0.0625, 0.4375, 0.0625, 0.5, 0.03125, 0.5, 0.03125, 0.4375, 0.0625, 0.25, 0.0625, 0.3125, 0.03125, 0.3125, 0.03125, 0.25, 0.0625, 0.5625, 0.0625, 0.625, 0.03125, 0.625, 0.03125, 0.5625, 0.03125, 0.625, 0.03125, 0.6875, 2.98e-08, 0.6875, 0.0, 0.625, 0.03125, 0.8125, 0.03125, 0.875, 2.98e-08, 0.875, 0.0, 0.8125, 0.03125, 0.5, 0.03125, 0.5625, 0.0, 0.5625, 0.0, 0.5, 0.03125, 0.375, 0.03125, 0.4375, 0.0, 0.4375, 0.0, 0.375, 0.03125, 0.875, 0.03125, 0.9375, 8.941e-08, 0.9375, 2.98e-08, 0.875, 0.03125, 0.4375, 0.03125, 0.5, 0.0, 0.5, 0.0, 0.4375, 0.03125, 0.25, 0.03125, 0.3125, 2.98e-08, 0.3125, 2.98e-08, 0.25, 0.03125, 0.5625, 0.03125, 0.625, 0.0, 0.625, 0.0, 0.5625, 0.03125, 0.0625, 0.03125, 0.125, 2.98e-08, 0.125, 8.941e-08, 0.0625, 0.03125, 0.75, 0.03125, 0.8125, 0.0, 0.8125, 2.98e-08, 0.75, 0.03125, 0.3125, 0.03125, 0.375, 0.0, 0.375, 2.98e-08, 0.3125, 0.01563, 0.0, 0.03125, 0.0625, 8.941e-08, 0.0625, 0.03125, 0.6875, 0.03125, 0.75, 2.98e-08, 0.75, 2.98e-08, 0.6875, 0.03125, 0.125, 0.03125, 0.1875, 0.0, 0.1875, 2.98e-08, 0.125, 0.03125, 0.9375, 0.01563, 1.0, 8.941e-08, 0.9375, 0.03125, 0.1875, 0.03125, 0.25, 2.98e-08, 0.25, 0.0, 0.1875, 1.0, 0.75, 1.0, 0.8125, 0.9688, 0.8125, 0.9688, 0.75, 1.0, 0.3125, 1.0, 0.375, 0.9687, 0.375, 0.9688, 0.3125, 0.9844, 0.0, 1.0, 0.0625, 0.9688, 0.0625, 1.0, 0.6875, 1.0, 0.75, 0.9688, 0.75, 0.9688, 0.6875, 1.0, 0.125, 1.0, 0.1875, 0.9688, 0.1875, 0.9688, 0.125, 1.0, 0.9375, 0.9844, 1.0, 0.9688, 0.9375, 1.0, 0.1875, 1.0, 0.25, 0.9688, 0.25, 0.9688, 0.1875, 1.0, 0.625, 1.0, 0.6875, 0.9688, 0.6875, 0.9688, 0.625, 1.0, 0.8125, 1.0, 0.875, 0.9688, 0.875, 0.9688, 0.8125, 1.0, 0.5, 1.0, 0.5625, 0.9688, 0.5625, 0.9687, 0.5, 1.0, 0.375, 1.0, 0.4375, 0.9688, 0.4375, 0.9687, 0.375, 1.0, 0.875, 1.0, 0.9375, 0.9688, 0.9375, 0.9688, 0.875, 1.0, 0.4375, 1.0, 0.5, 0.9687, 0.5, 0.9688, 0.4375, 1.0, 0.25, 1.0, 0.3125, 0.9688, 0.3125, 0.9688, 0.25, 1.0, 0.5625, 1.0, 0.625, 0.9688, 0.625, 0.9688, 0.5625, 1.0, 0.0625, 1.0, 0.125, 0.9688, 0.125, 0.9688, 0.0625, 0.9687, 0.5, 0.9688, 0.5625, 0.9375, 0.5625, 0.9375, 0.5, 0.9687, 0.375, 0.9688, 0.4375, 0.9375, 0.4375, 0.9375, 0.375, 0.9688, 0.875, 0.9688, 0.9375, 0.9375, 0.9375, 0.9375, 0.875, 0.9688, 0.4375, 0.9687, 0.5, 0.9375, 0.5, 0.9375, 0.4375, 0.9688, 0.25, 0.9688, 0.3125, 0.9375, 0.3125, 0.9375, 0.25, 0.9688, 0.5625, 0.9688, 0.625, 0.9375, 0.625, 0.9375, 0.5625, 0.9688, 0.0625, 0.9688, 0.125, 0.9375, 0.125, 0.9375, 0.0625, 0.9688, 0.75, 0.9688, 0.8125, 0.9375, 0.8125, 0.9375, 0.75, 0.9688, 0.3125, 0.9687, 0.375, 0.9375, 0.375, 0.9375, 0.3125, 0.9531, 0.0, 0.9688, 0.0625, 0.9375, 0.0625, 0.9688, 0.6875, 0.9688, 0.75, 0.9375, 0.75, 0.9375, 0.6875, 0.9688, 0.125, 0.9688, 0.1875, 0.9375, 0.1875, 0.9375, 0.125, 0.9688, 0.9375, 0.9531, 1.0, 0.9375, 0.9375, 0.9688, 0.1875, 0.9688, 0.25, 0.9375, 0.25, 0.9375, 0.1875, 0.9688, 0.625, 0.9688, 0.6875, 0.9375, 0.6875, 0.9375, 0.625, 0.9688, 0.8125, 0.9688, 0.875, 0.9375, 0.875, 0.9375, 0.8125, 0.9219, 0.0, 0.9375, 0.0625, 0.9062, 0.0625, 0.9375, 0.6875, 0.9375, 0.75, 0.9062, 0.75, 0.9062, 0.6875, 0.9375, 0.125, 0.9375, 0.1875, 0.9062, 0.1875, 0.9062, 0.125, 0.9375, 0.9375, 0.9219, 1.0, 0.9062, 0.9375, 0.9375, 0.1875, 0.9375, 0.25, 0.9062, 0.25, 0.9062, 0.1875, 0.9375, 0.625, 0.9375, 0.6875, 0.9062, 0.6875, 0.9062, 0.625, 0.9375, 0.8125, 0.9375, 0.875, 0.9062, 0.875, 0.9062, 0.8125, 0.9375, 0.5, 0.9375, 0.5625, 0.9062, 0.5625, 0.9062, 0.5, 0.9375, 0.375, 0.9375, 0.4375, 0.9062, 0.4375, 0.9062, 0.375, 0.9375, 0.875, 0.9375, 0.9375, 0.9062, 0.9375, 0.9062, 0.875, 0.9375, 0.4375, 0.9375, 0.5, 0.9062, 0.5, 0.9062, 0.4375, 0.9375, 0.25, 0.9375, 0.3125, 0.9062, 0.3125, 0.9062, 0.25, 0.9375, 0.5625, 0.9375, 0.625, 0.9062, 0.625, 0.9062, 0.5625, 0.9375, 0.0625, 0.9375, 0.125, 0.9062, 0.125, 0.9062, 0.0625, 0.9375, 0.75, 0.9375, 0.8125, 0.9062, 0.8125, 0.9062, 0.75, 0.9375, 0.3125, 0.9375, 0.375, 0.9062, 0.375, 0.9062, 0.3125, 0.9062, 0.875, 0.9062, 0.9375, 0.875, 0.9375, 0.875, 0.875, 0.9062, 0.4375, 0.9062, 0.5, 0.875, 0.5, 0.875, 0.4375, 0.9062, 0.25, 0.9062, 0.3125, 0.875, 0.3125, 0.875, 0.25, 0.9062, 0.5625, 0.9062, 0.625, 0.875, 0.625, 0.875, 0.5625, 0.9062, 0.0625, 0.9062, 0.125, 0.875, 0.125, 0.875, 0.0625, 0.9062, 0.75, 0.9062, 0.8125, 0.875, 0.8125, 0.875, 0.75, 0.9062, 0.3125, 0.9062, 0.375, 0.875, 0.375, 0.875, 0.3125, 0.8906, 0.0, 0.9062, 0.0625, 0.875, 0.0625, 0.9062, 0.6875, 0.9062, 0.75, 0.875, 0.75, 0.875, 0.6875, 0.9062, 0.125, 0.9062, 0.1875, 0.875, 0.1875, 0.875, 0.125, 0.9062, 0.9375, 0.8906, 1.0, 0.875, 0.9375, 0.9062, 0.1875, 0.9062, 0.25, 0.875, 0.25, 0.875, 0.1875, 0.9062, 0.625, 0.9062, 0.6875, 0.875, 0.6875, 0.875, 0.625, 0.9062, 0.8125, 0.9062, 0.875, 0.875, 0.875, 0.875, 0.8125, 0.9062, 0.5, 0.9062, 0.5625, 0.875, 0.5625, 0.875, 0.5, 0.9062, 0.375, 0.9062, 0.4375, 0.875, 0.4375, 0.875, 0.375, 0.875, 0.6875, 0.875, 0.75, 0.8438, 0.75, 0.8438, 0.6875, 0.875, 0.125, 0.875, 0.1875, 0.8438, 0.1875, 0.8438, 0.125, 0.875, 0.9375, 0.8594, 1.0, 0.8438, 0.9375, 0.875, 0.1875, 0.875, 0.25, 0.8438, 0.25, 0.8438, 0.1875, 0.875, 0.625, 0.875, 0.6875, 0.8438, 0.6875, 0.8438, 0.625, 0.875, 0.8125, 0.875, 0.875, 0.8438, 0.875, 0.8438, 0.8125, 0.875, 0.5, 0.875, 0.5625, 0.8438, 0.5625, 0.8437, 0.5, 0.875, 0.375, 0.875, 0.4375, 0.8438, 0.4375, 0.8438, 0.375, 0.875, 0.875, 0.875, 0.9375, 0.8438, 0.9375, 0.8438, 0.875, 0.875, 0.4375, 0.875, 0.5, 0.8437, 0.5, 0.8438, 0.4375, 0.875, 0.25, 0.875, 0.3125, 0.8438, 0.3125, 0.8438, 0.25, 0.875, 0.5625, 0.875, 0.625, 0.8438, 0.625, 0.8438, 0.5625, 0.875, 0.0625, 0.875, 0.125, 0.8438, 0.125, 0.8438, 0.0625, 0.875, 0.75, 0.875, 0.8125, 0.8438, 0.8125, 0.8438, 0.75, 0.875, 0.3125, 0.875, 0.375, 0.8438, 0.375, 0.8438, 0.3125, 0.8594, 0.0, 0.875, 0.0625, 0.8438, 0.0625, 0.8438, 0.4375, 0.8437, 0.5, 0.8125, 0.5, 0.8125, 0.4375, 0.8438, 0.25, 0.8438, 0.3125, 0.8125, 0.3125, 0.8125, 0.25, 0.8438, 0.5625, 0.8438, 0.625, 0.8125, 0.625, 0.8125, 0.5625, 0.8438, 0.0625, 0.8438, 0.125, 0.8125, 0.125, 0.8125, 0.0625, 0.8438, 0.75, 0.8438, 0.8125, 0.8125, 0.8125, 0.8125, 0.75, 0.8438, 0.3125, 0.8438, 0.375, 0.8125, 0.375, 0.8125, 0.3125, 0.8281, 0.0, 0.8438, 0.0625, 0.8125, 0.0625, 0.8438, 0.6875, 0.8438, 0.75, 0.8125, 0.75, 0.8125, 0.6875, 0.8438, 0.125, 0.8438, 0.1875, 0.8125, 0.1875, 0.8125, 0.125, 0.8438, 0.9375, 0.8281, 1.0, 0.8125, 0.9375, 0.8438, 0.1875, 0.8438, 0.25, 0.8125, 0.25, 0.8125, 0.1875, 0.8438, 0.625, 0.8438, 0.6875, 0.8125, 0.6875, 0.8125, 0.625, 0.8438, 0.8125, 0.8438, 0.875, 0.8125, 0.875, 0.8125, 0.8125, 0.8437, 0.5, 0.8438, 0.5625, 0.8125, 0.5625, 0.8125, 0.5, 0.8438, 0.375, 0.8438, 0.4375, 0.8125, 0.4375, 0.8125, 0.375, 0.8438, 0.875, 0.8438, 0.9375, 0.8125, 0.9375, 0.8125, 0.875, 0.8125, 0.125, 0.8125, 0.1875, 0.7812, 0.1875, 0.7812, 0.125, 0.8125, 0.9375, 0.7969, 1.0, 0.7812, 0.9375, 0.8125, 0.1875, 0.8125, 0.25, 0.7812, 0.25, 0.7812, 0.1875, 0.8125, 0.625, 0.8125, 0.6875, 0.7812, 0.6875, 0.7812, 0.625, 0.8125, 0.8125, 0.8125, 0.875, 0.7812, 0.875, 0.7812, 0.8125, 0.8125, 0.5, 0.8125, 0.5625, 0.7812, 0.5625, 0.7812, 0.5, 0.8125, 0.375, 0.8125, 0.4375, 0.7812, 0.4375, 0.7812, 0.375, 0.8125, 0.875, 0.8125, 0.9375, 0.7812, 0.9375, 0.7812, 0.875, 0.8125, 0.4375, 0.8125, 0.5, 0.7812, 0.5, 0.7812, 0.4375, 0.8125, 0.25, 0.8125, 0.3125, 0.7812, 0.3125, 0.7812, 0.25, 0.8125, 0.5625, 0.8125, 0.625, 0.7812, 0.625, 0.7812, 0.5625, 0.8125, 0.0625, 0.8125, 0.125, 0.7812, 0.125, 0.7812, 0.0625, 0.8125, 0.75, 0.8125, 0.8125, 0.7812, 0.8125, 0.7812, 0.75, 0.8125, 0.3125, 0.8125, 0.375, 0.7812, 0.375, 0.7812, 0.3125, 0.7969, 0.0, 0.8125, 0.0625, 0.7812, 0.0625, 0.8125, 0.6875, 0.8125, 0.75, 0.7812, 0.75, 0.7812, 0.6875, 0.7812, 0.25, 0.7812, 0.3125, 0.75, 0.3125, 0.75, 0.25, 0.7812, 0.5625, 0.7812, 0.625, 0.75, 0.625, 0.75, 0.5625, 0.7812, 0.0625, 0.7812, 0.125, 0.75, 0.125, 0.75, 0.0625, 0.7812, 0.75, 0.7812, 0.8125, 0.75, 0.8125, 0.75, 0.75, 0.7812, 0.3125, 0.7812, 0.375, 0.75, 0.375, 0.75, 0.3125, 0.7656, 0.0, 0.7812, 0.0625, 0.75, 0.0625, 0.7812, 0.6875, 0.7812, 0.75, 0.75, 0.75, 0.75, 0.6875, 0.7812, 0.125, 0.7812, 0.1875, 0.75, 0.1875, 0.75, 0.125, 0.7812, 0.9375, 0.7656, 1.0, 0.75, 0.9375, 0.7812, 0.1875, 0.7812, 0.25, 0.75, 0.25, 0.75, 0.1875, 0.7812, 0.625, 0.7812, 0.6875, 0.75, 0.6875, 0.75, 0.625, 0.7812, 0.8125, 0.7812, 0.875, 0.75, 0.875, 0.75, 0.8125, 0.7812, 0.5, 0.7812, 0.5625, 0.75, 0.5625, 0.75, 0.5, 0.7812, 0.375, 0.7812, 0.4375, 0.75, 0.4375, 0.75, 0.375, 0.7812, 0.875, 0.7812, 0.9375, 0.75, 0.9375, 0.75, 0.875, 0.7812, 0.4375, 0.7812, 0.5, 0.75, 0.5, 0.75, 0.4375])
me_cylinder.use_remesh_fix_poles = True
me_cylinder.use_remesh_preserve_attributes = False
me_cylinder.update()

# ---- objects
ob_light = bpy.data.objects.new('Light', light_light)
ob_camera = bpy.data.objects.new('Camera', cam_camera)
ob_cylinder = bpy.data.objects.new('Cylinder', me_cylinder)

# ---- transforms, parenting, visibility, modifiers, constraints
ob_light.location = (4.076, 1.005, 5.904)
ob_light.rotation_euler = (0.6503, 0.05522, 1.866)
ob_light.lock_rotations_4d = False
ob_light.empty_display_type = 'ARROWS'
ob_light.color = (0.0, 0.0, 0.0, 0.0)
ob_light.lineart.crease_threshold = 0.0
ob_camera.location = (7.359, -6.926, 4.958)
ob_camera.rotation_euler = (1.109, 0.0, 0.8149)
ob_camera.lock_rotations_4d = False
ob_camera.empty_display_type = 'ARROWS'
ob_camera.color = (0.0, 0.0, 0.0, 0.0)
ob_camera.display_type = 'WIRE'
ob_camera.lineart.crease_threshold = 0.0
ob_cylinder.location = (0.0, 0.0, 0.0)
ob_cylinder.rotation_euler = (0.0, 1.571, 0.0)

# ---- collection membership
col_collection.objects.link(ob_light)
col_collection.objects.link(ob_camera)
col_collection.objects.link(ob_cylinder)

# ---- scene / render settings (as saved in the file)
scene.camera = ob_camera
scene.frame_start = 1; scene.frame_end = 250; scene.frame_set(1)
scene.render.engine = 'BLENDER_EEVEE_NEXT'
scene.cycles.sampling_pattern = 'TABULATED_SOBOL'
scene.cycles.use_light_tree = False
scene.view_settings.view_transform = 'Filmic'
bpy.context.view_layer.update()
